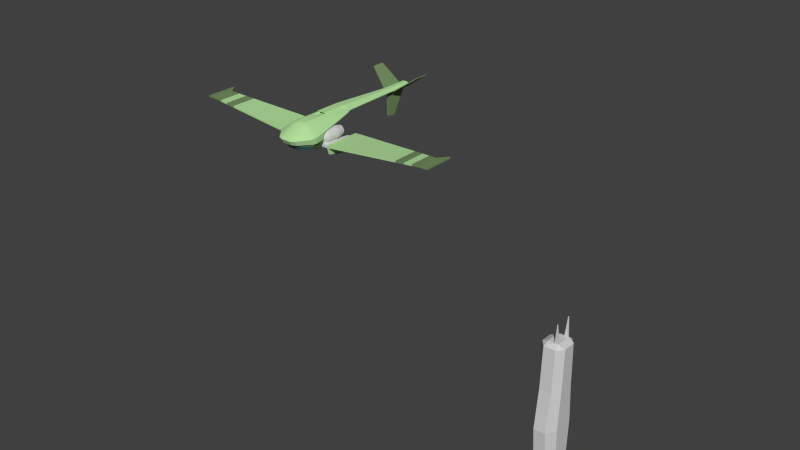 # Source: LevNavBots.blend  (saved by Blender 2.78.0; exported with 4.5.12 LTS)
import bpy
from mathutils import Matrix  # noqa: F401  (used for matrix-valued properties, if any)

bpy.ops.wm.read_factory_settings(use_empty=True)
scene = bpy.context.scene
scene.name = 'Scene'

# ---- collections
col_collection_1 = bpy.data.collections.new('Collection 1'); scene.collection.children.link(col_collection_1)

# ---- materials (node trees are filled in below, after node groups)
mat_paint = bpy.data.materials.new('Paint')
mat_paint.alpha_threshold = 0.0
mat_paint.use_transparent_shadow = False
mat_paint.diffuse_color = (0.461, 0.7613, 0.3452, 1.0)
mat_paint.roughness = 0.5
mat_paint2 = bpy.data.materials.new('Paint2')
mat_paint2.alpha_threshold = 0.0
mat_paint2.use_transparent_shadow = False
mat_paint2.diffuse_color = (0.1754, 0.2738, 0.1194, 1.0)
mat_paint2.roughness = 0.5
mat_plastic = bpy.data.materials.new('Plastic')
mat_plastic.alpha_threshold = 0.0
mat_plastic.use_transparent_shadow = False
mat_plastic.diffuse_color = (0.1574, 0.1574, 0.1574, 1.0)
mat_plastic.roughness = 0.5
mat_hull = bpy.data.materials.new('Hull')
mat_hull.alpha_threshold = 0.0
mat_hull.use_transparent_shadow = False
mat_hull.diffuse_color = (0.65, 0.65, 0.65, 1.0)
mat_hull.roughness = 0.5
mat_hull.line_color = (0.0, 0.0, 0.0, 1.0)
mat_window = bpy.data.materials.new('Window')
mat_window.alpha_threshold = 0.0
mat_window.use_transparent_shadow = False
mat_window.diffuse_color = (0.07751, 0.2019, 0.1751, 1.0)
mat_window.roughness = 0.5
mat_window.line_color = (0.0, 0.0, 0.0, 1.0)
mat_dark = bpy.data.materials.new('Dark')
mat_dark.alpha_threshold = 0.0
mat_dark.use_transparent_shadow = False
mat_dark.diffuse_color = (0.0, 0.0, 0.0, 1.0)
mat_dark.roughness = 0.5

# ---- node groups
ng_auto_smooth = bpy.data.node_groups.new('Auto Smooth', 'GeometryNodeTree')
_s = ng_auto_smooth.interface.new_socket(name='Geometry', in_out='OUTPUT', socket_type='NodeSocketGeometry')
_s = ng_auto_smooth.interface.new_socket(name='Geometry', in_out='INPUT', socket_type='NodeSocketGeometry')
_s = ng_auto_smooth.interface.new_socket(name='Angle', in_out='INPUT', socket_type='NodeSocketFloat')
_s.subtype = 'ANGLE'
_s.min_value = 0.0
_s.max_value = 3.142
ng_auto_smooth.is_modifier = True
_N = ng_auto_smooth.nodes; _L = ng_auto_smooth.links
n0 = _N.new('NodeGroupOutput'); n0.name = 'Group Output'; n0.location = (480, -100)
n1 = _N.new('NodeGroupInput'); n1.name = 'Group Input'; n1.location = (-420, -300)
n2 = _N.new('NodeGroupInput'); n2.name = 'Group Input.001'; n2.location = (-60, -100)
n3 = _N.new('GeometryNodeSetShadeSmooth'); n3.name = 'Set Shade Smooth'; n3.location = (120, -100)
n3.domain = 'EDGE'
n4 = _N.new('GeometryNodeSetShadeSmooth'); n4.name = 'Set Shade Smooth.001'; n4.location = (300, -100)
n5 = _N.new('GeometryNodeInputMeshEdgeAngle'); n5.name = 'Edge Angle'; n5.location = (-420, -220)
n6 = _N.new('GeometryNodeInputEdgeSmooth'); n6.name = 'Is Edge Smooth'; n6.location = (-60, -160)
n7 = _N.new('GeometryNodeInputShadeSmooth'); n7.name = 'Is Face Smooth'; n7.location = (-240, -340)
n8 = _N.new('FunctionNodeBooleanMath'); n8.name = 'Boolean Math'; n8.location = (-60, -220)
n9 = _N.new('FunctionNodeCompare'); n9.name = 'Compare'; n9.location = (-240, -180)
n9.operation = 'LESS_EQUAL'
_L.new(n5.outputs[0], n9.inputs[0])
_L.new(n4.outputs[0], n0.inputs[0])
_L.new(n1.outputs[1], n9.inputs[1])
_L.new(n9.outputs[0], n8.inputs[0])
_L.new(n7.outputs[0], n8.inputs[1])
_L.new(n2.outputs[0], n3.inputs[0])
_L.new(n6.outputs[0], n3.inputs[1])
_L.new(n3.outputs[0], n4.inputs[0])
_L.new(n8.outputs[0], n3.inputs[2])
n0.is_active_output = True

# ---- material node trees

# ---- world
world_world = bpy.data.worlds.new('World'); scene.world = world_world
world_world.color = (0.05088, 0.05088, 0.05088)
world_world.use_sun_shadow = False
world_world.sun_shadow_jitter_overblur = 0.0
world_world.cycles.sampling_method = 'NONE'
world_world.cycles.sample_map_resolution = 256
world_world.light_settings.distance = 2.0

# ---- meshes
me_cube = bpy.data.meshes.new('Cube')
me_cube.from_pydata([(0.0, -1.298, 0.08979), (0.406, -0.9872, 0.1012), (0.4247, -0.8291, 0.1012), (0.0, -0.7846, 0.3394), (0.2483, 0.1968, 0.2588), (0.0, 0.1968, 0.3704), (0.4741, -0.6479, -0.1031), (0.4741, 0.1684, -0.1031), (2.752, -0.6154, 0.1023), (2.752, -0.1289, 0.1023), (0.203, -1.248, 0.08979), (0.203, -0.9495, 0.2589), (0.1996, 0.1968, 0.2964), (0.0, 2.252, 0.295), (0.1115, 2.252, 0.2505), (0.02215, 1.717, 0.2102), (0.02215, 2.235, 0.2102), (0.01043, 1.925, -0.3463), (0.1244, 1.754, 0.2508), (0.1244, 2.252, 0.2508), (0.5904, 1.961, 0.5829), (0.5904, 2.252, 0.5829), (0.0, 0.1968, 0.2102), (0.4741, -0.1747, -0.3463), (0.0, -1.167, -0.04117), (0.3787, -0.9017, -0.04117), (0.1755, -1.135, -0.04117), (0.308, -0.853, -0.1578), (0.3578, -0.9306, -0.0602), (0.0, -1.167, -0.008891), (0.3787, -0.9017, -0.008891), (0.1755, -1.135, -0.008891), (0.1043, -1.167, -0.04117), (0.0, -1.058, -0.1583), (0.0, -1.235, -0.008891), (0.4023, -0.9369, -0.008891), (0.4146, -0.8291, -0.008891), (0.1989, -1.189, -0.008891), (0.3787, -0.6395, -0.04117), (0.3267, -0.6395, -0.1578), (0.3787, -0.6395, 0.008937), (0.1043, -1.167, -0.008891), (0.1015, -0.7846, 0.3394), (0.08797, 0.1968, 0.3704), (0.1015, -1.298, 0.08979), (0.04875, 2.252, 0.295), (0.1054, -1.235, -0.008891), (0.1405, 0.1968, 0.2443), (0.1948, -0.7917, -0.2212), (0.1405, 0.1968, 0.1615), (0.0, -0.7917, -0.2212), (0.0, 0.1968, 0.1615), (0.2359, -0.2726, -0.2353), (0.0, -0.2726, -0.2353), (0.2593, -0.2726, -0.1123), (0.0, -0.2726, -0.1123), (0.2359, -0.6308, -0.2353), (0.2922, -0.2726, -0.1683), (0.2922, -0.6308, -0.1683), (0.4747, 0.02564, -0.1123), (0.4742, -0.4906, -0.1123), (0.4747, 0.02564, -0.1683), (0.4747, -0.6308, -0.1123), (0.4747, -0.6308, -0.1683), (0.3501, -0.2726, -0.1123), (0.3501, -0.2726, -0.1683), (0.4177, 0.02564, -0.1683), (0.4177, 0.02564, -0.1123), (2.925, -0.6154, 0.1023), (2.925, 0.05992, 0.1023), (2.889, 0.05992, 0.1023), (2.889, -0.6154, 0.1023), (0.0, 1.925, -0.3463), (0.5728, 0.1684, -0.09415), (0.5728, -0.6479, -0.09415), (0.2922, -0.284, 0.15), (0.3385, -0.284, 0.1427), (0.3803, -0.284, 0.1214), (0.4135, -0.284, 0.08817), (0.4348, -0.284, 0.04635), (0.4422, -0.284, 6.549e-07), (0.4348, -0.284, -0.04635), (0.4135, -0.284, -0.08817), (0.2596, -0.284, 0.1002), (0.2302, -0.284, 0.08525), (0.2069, -0.284, 0.06194), (0.1919, -0.284, 0.03256), (0.1868, -0.284, 7.89e-07), (0.1919, -0.284, -0.03256), (0.2069, -0.284, -0.06194), (0.2302, -0.284, -0.08525), (0.2596, -0.284, -0.1002), (0.2922, -0.284, -0.1054), (0.3247, -0.284, -0.1002), (0.3541, -0.284, -0.08525), (0.3774, -0.284, -0.06194), (0.3924, -0.284, -0.03256), (0.3976, -0.284, 6.698e-07), (0.3924, -0.284, 0.03256), (0.3774, -0.284, 0.06194), (0.3541, -0.284, 0.08525), (0.3247, -0.284, 0.1002), (0.2922, -0.284, 0.1054), (0.2922, -0.4906, 0.15), (0.2922, -0.6308, 0.0835), (0.2922, -0.5459, 0.1411), (0.2922, -0.5943, 0.1167), (0.318, -0.6308, 0.07941), (0.3385, -0.4906, 0.1427), (0.3282, -0.5943, 0.111), (0.3358, -0.5459, 0.1342), (0.3412, -0.6308, 0.06755), (0.3803, -0.4906, 0.1214), (0.3608, -0.5943, 0.09445), (0.3751, -0.5459, 0.1141), (0.3597, -0.6308, 0.04908), (0.4135, -0.4906, 0.08817), (0.3866, -0.5943, 0.06862), (0.4063, -0.5459, 0.08293), (0.3716, -0.6308, 0.0258), (0.4348, -0.4906, 0.04635), (0.4032, -0.5943, 0.03608), (0.4264, -0.5459, 0.0436), (0.3757, -0.6308, 7.741e-07), (0.4422, -0.4906, 6.847e-07), (0.4089, -0.5943, 7.294e-07), (0.4333, -0.5459, 6.996e-07), (0.3716, -0.6308, -0.0258), (0.4348, -0.4906, -0.04635), (0.4032, -0.5943, -0.03608), (0.4264, -0.5459, -0.0436), (0.3597, -0.6308, -0.04908), (0.4135, -0.4906, -0.08817), (0.3866, -0.5943, -0.06862), (0.4063, -0.5459, -0.08293), (0.2616, -0.3053, 0.09421), (0.2922, -0.3053, 0.09906), (0.2339, -0.3053, 0.08014), (0.212, -0.3053, 0.05823), (0.198, -0.3053, 0.03061), (0.1931, -0.3053, 7.741e-07), (0.198, -0.3053, -0.03061), (0.212, -0.3053, -0.05823), (0.2339, -0.3053, -0.08014), (0.2616, -0.3053, -0.09421), (0.2922, -0.3053, -0.09906), (0.3228, -0.3053, -0.09421), (0.3504, -0.3053, -0.08014), (0.3723, -0.3053, -0.05823), (0.3864, -0.3053, -0.03061), (0.3912, -0.3053, 6.698e-07), (0.3864, -0.3053, 0.03061), (0.3723, -0.3053, 0.05823), (0.3504, -0.3053, 0.08014), (0.3228, -0.3053, 0.09421), (0.2659, -0.1382, 0.08075), (0.2922, -0.1382, 0.08491), (0.2423, -0.1382, 0.06869), (0.2235, -0.1382, 0.04991), (0.2114, -0.1382, 0.02624), (0.2073, -0.1382, 7.741e-07), (0.2114, -0.1382, -0.02624), (0.2235, -0.1382, -0.04991), (0.2423, -0.1382, -0.06869), (0.2659, -0.1382, -0.08075), (0.2922, -0.1382, -0.08491), (0.3184, -0.1382, -0.08075), (0.3421, -0.1382, -0.06869), (0.3609, -0.1382, -0.04991), (0.3729, -0.1382, -0.02624), (0.3771, -0.1382, 6.847e-07), (0.3729, -0.1382, 0.02624), (0.3609, -0.1382, 0.04991), (0.3421, -0.1382, 0.06869), (0.3184, -0.1382, 0.08075), (0.2684, -0.1382, 0.07326), (0.2922, -0.1382, 0.07703), (0.2469, -0.1382, 0.06232), (0.2298, -0.1382, 0.04528), (0.2189, -0.1382, 0.02381), (0.2151, -0.1382, 7.741e-07), (0.2189, -0.1382, -0.0238), (0.2298, -0.1382, -0.04528), (0.2469, -0.1382, -0.06232), (0.2684, -0.1382, -0.07326), (0.2922, -0.1382, -0.07703), (0.316, -0.1382, -0.07326), (0.3374, -0.1382, -0.06232), (0.3545, -0.1382, -0.04528), (0.3654, -0.1382, -0.0238), (0.3692, -0.1382, 6.847e-07), (0.3654, -0.1382, 0.02381), (0.3545, -0.1382, 0.04528), (0.3374, -0.1382, 0.06232), (0.316, -0.1382, 0.07326), (0.2742, -0.1621, 0.0554), (0.2922, -0.1621, 0.05825), (0.2579, -0.1621, 0.04713), (0.245, -0.1621, 0.03424), (0.2368, -0.1621, 0.018), (0.2339, -0.1621, 7.443e-07), (0.2368, -0.1621, -0.018), (0.245, -0.1621, -0.03424), (0.2579, -0.1621, -0.04713), (0.2742, -0.1621, -0.0554), (0.2922, -0.1621, -0.05825), (0.3102, -0.1621, -0.0554), (0.3264, -0.1621, -0.04713), (0.3393, -0.1621, -0.03424), (0.3476, -0.1621, -0.018), (0.3504, -0.1621, 6.847e-07), (0.3476, -0.1621, 0.018), (0.3393, -0.1621, 0.03424), (0.3264, -0.1621, 0.04713), (0.3102, -0.1621, 0.0554), (0.2742, -0.1773, 0.0554), (0.2922, -0.1773, 0.05825), (0.2579, -0.1773, 0.04713), (0.245, -0.1773, 0.03424), (0.2368, -0.1773, 0.018), (0.2339, -0.1773, 7.443e-07), (0.2368, -0.1773, -0.018), (0.245, -0.1773, -0.03424), (0.2579, -0.1773, -0.04713), (0.2742, -0.1773, -0.0554), (0.2922, -0.1773, -0.05825), (0.3102, -0.1773, -0.0554), (0.3264, -0.1773, -0.04713), (0.3393, -0.1773, -0.03424), (0.3476, -0.1773, -0.018), (0.3504, -0.1773, 6.847e-07), (0.3476, -0.1773, 0.018), (0.3393, -0.1773, 0.03424), (0.3264, -0.1773, 0.04713), (0.3102, -0.1773, 0.0554), (0.4135, -0.284, -0.1123), (0.0, -0.284, -0.1123), (0.3597, -0.6308, -0.1123), (0.4135, -0.4906, -0.1123), (0.3866, -0.5943, -0.1123), (0.4063, -0.5459, -0.1123), (0.1405, -0.284, -0.1123), (0.2922, -0.6308, -0.1123), (0.2389, -0.7917, -0.1683), (0.1405, -0.284, 0.15), (0.1405, -0.284, 7.89e-07), (0.0, -0.284, 7.89e-07), (0.4247, -0.8291, 0.1275), (0.406, -0.9872, 0.1126), (0.0, -0.6308, -0.2353), (0.11, -0.9355, -0.1917), (0.1304, -0.9355, -0.1683), (0.225, -0.7113, -0.2313), (0.2771, -0.7113, -0.1683), (0.0, -0.7113, -0.2313), (0.0, -0.9355, -0.1917), (0.0, -0.9355, -0.1683), (0.5757, 0.1684, -0.1425), (2.753, -0.1289, 0.07028), (2.753, -0.6154, 0.07028), (0.5757, -0.6479, -0.1425), (0.5197, -0.6479, -0.1598), (0.06355, 0.1968, 0.2102), (0.5197, -0.1747, -0.3463), (0.5197, 0.1684, -0.1598), (2.889, 0.05992, 0.07028), (2.925, 0.05992, 0.07028), (2.925, -0.6154, 0.07028), (2.889, -0.6154, 0.07028), (0.4741, 0.1684, -0.1598), (0.5197, 0.09337, -0.1598), (0.4741, 0.08637, -0.1598), (0.0, 1.717, 0.2102), (0.0, 2.235, 0.2102), (0.01194, 1.717, -0.3048), (0.01043, 1.892, -0.3463), (0.0, 1.717, -0.3048), (0.4741, -0.2428, -0.3463), (0.4741, -0.6071, -0.2917), (0.5197, -0.6071, -0.2917), (0.5197, -0.2428, -0.3463), (0.06355, 1.701, 0.2358), (0.06355, 2.252, 0.2102), (0.06355, 1.701, 0.2102), (0.0, 1.708, 0.2102), (0.4741, -0.6479, -0.1598), (0.1465, -1.035, -0.1683), (0.0, -1.052, -0.1683), (0.2922, -0.8657, -0.1683), (0.1015, -1.295, 0.09732), (0.203, -1.244, 0.09732), (0.0, -1.295, 0.09732), (0.1709, -1.133, -0.04509), (0.1046, -1.162, -0.04509), (0.0, -1.162, -0.04509), (0.3578, -0.9306, -0.04509), (0.1516, -1.041, -0.1583), (0.1004, -1.058, -0.1583), (0.2943, -0.8736, -0.1583), (0.1046, -1.162, -0.0602), (0.1709, -1.133, -0.0602), (0.0, -1.162, -0.0602), (0.1015, -0.9374, 0.2986), (0.0, -0.9374, 0.2986), (0.203, -0.7963, 0.2949), (0.4247, -0.9112, 0.1191), (0.4146, -0.8881, -0.008891), (0.4247, -0.9112, 0.1012), (0.203, -0.8761, 0.286), (0.1015, -0.8685, 0.3252), (0.0, -0.8685, 0.3252), (0.2374, -0.2682, -0.07532), (0.2634, -0.2682, 0.08855), (0.3807, -0.2682, 0.02877), (0.2634, -0.2682, -0.08855), (0.2374, -0.2682, 0.07533), (0.3675, -0.2682, 0.05473), (0.2922, -0.2682, -0.09311), (0.2168, -0.2682, 0.05473), (0.3469, -0.2682, 0.07533), (0.3209, -0.2682, -0.08855), (0.2036, -0.2682, 0.02877), (0.2922, -0.2682, 0.09311), (0.3209, -0.2682, 0.08855), (0.3469, -0.2682, -0.07532), (0.1991, -0.2682, 7.741e-07), (0.3675, -0.2682, -0.05473), (0.2168, -0.2682, -0.05473), (0.2036, -0.2682, -0.02877), (0.3853, -0.2682, 6.698e-07), (0.3807, -0.2682, -0.02877), (0.212, -0.2637, -0.05823), (0.212, -0.2727, -0.05823), (0.2339, -0.2727, -0.08014), (0.2339, -0.2637, -0.08014), (0.2922, -0.2637, 0.09906), (0.2922, -0.2727, 0.09906), (0.2616, -0.2727, 0.09421), (0.2616, -0.2637, 0.09421), (0.3912, -0.2637, 6.698e-07), (0.3912, -0.2727, 6.698e-07), (0.3864, -0.2727, 0.03061), (0.3864, -0.2637, 0.03061), (0.2616, -0.2727, -0.09421), (0.2616, -0.2637, -0.09421), (0.2339, -0.2727, 0.08014), (0.2339, -0.2637, 0.08014), (0.3723, -0.2727, 0.05823), (0.3723, -0.2637, 0.05823), (0.2922, -0.2727, -0.09906), (0.2922, -0.2637, -0.09906), (0.212, -0.2727, 0.05823), (0.212, -0.2637, 0.05823), (0.3504, -0.2727, 0.08014), (0.3504, -0.2637, 0.08014), (0.3228, -0.2727, -0.09421), (0.3228, -0.2637, -0.09421), (0.198, -0.2727, 0.03061), (0.198, -0.2637, 0.03061), (0.3228, -0.2727, 0.09421), (0.3228, -0.2637, 0.09421), (0.3504, -0.2727, -0.08014), (0.3504, -0.2637, -0.08014), (0.1931, -0.2727, 7.741e-07), (0.1931, -0.2637, 7.741e-07), (0.3723, -0.2727, -0.05823), (0.3723, -0.2637, -0.05823), (0.198, -0.2727, -0.03061), (0.198, -0.2637, -0.03061), (0.3864, -0.2727, -0.03061), (0.3864, -0.2637, -0.03061), (0.2761, -0.1773, 0.04934), (0.2922, -0.1773, 0.05188), (0.2617, -0.1773, 0.04197), (0.2502, -0.1773, 0.0305), (0.2428, -0.1773, 0.01603), (0.2403, -0.1773, 7.443e-07), (0.2428, -0.1773, -0.01603), (0.2502, -0.1773, -0.03049), (0.2617, -0.1773, -0.04197), (0.2761, -0.1773, -0.04934), (0.2922, -0.1773, -0.05188), (0.3082, -0.1773, -0.04934), (0.3227, -0.1773, -0.04197), (0.3341, -0.1773, -0.03049), (0.3415, -0.1773, -0.01603), (0.3441, -0.1773, 6.847e-07), (0.3415, -0.1773, 0.01603), (0.3341, -0.1773, 0.0305), (0.3227, -0.1773, 0.04197), (0.3082, -0.1773, 0.04934), (0.2922, -0.2035, 0.02756), (0.3007, -0.2035, 0.02621), (0.3184, -0.2035, 0.008516), (0.3197, -0.2035, 6.996e-07), (0.3145, -0.2035, -0.0162), (0.3084, -0.2035, -0.02229), (0.2837, -0.2035, -0.02621), (0.276, -0.2035, -0.02229), (0.266, -0.2035, -0.008514), (0.2646, -0.2035, 7.443e-07), (0.276, -0.2035, 0.02229), (0.2837, -0.2035, 0.02621), (0.3084, -0.2035, 0.02229), (0.3184, -0.2035, -0.008514), (0.3007, -0.2035, -0.02621), (0.2699, -0.2035, -0.0162), (0.266, -0.2035, 0.008516), (0.2699, -0.2035, 0.0162), (0.3145, -0.2035, 0.0162), (0.2922, -0.2035, -0.02755), (0.2922, -0.3053, 0.02756), (0.3007, -0.3053, 0.02621), (0.3184, -0.3053, 0.008516), (0.3197, -0.3053, 6.996e-07), (0.3145, -0.3053, -0.0162), (0.3084, -0.3053, -0.02229), (0.2837, -0.3053, -0.02621), (0.276, -0.3053, -0.02229), (0.266, -0.3053, -0.008514), (0.2646, -0.3053, 7.443e-07), (0.276, -0.3053, 0.02229), (0.2837, -0.3053, 0.02621), (0.3084, -0.3053, 0.02229), (0.3184, -0.3053, -0.008514), (0.3007, -0.3053, -0.02621), (0.2699, -0.3053, -0.0162), (0.266, -0.3053, 0.008516), (0.2699, -0.3053, 0.0162), (0.3145, -0.3053, 0.0162), (0.2922, -0.3053, -0.02755), (0.1931, -0.1717, 7.741e-07), (0.3504, -0.1717, -0.08014), (0.198, -0.1717, 0.03061), (0.3228, -0.1717, -0.09421), (0.3504, -0.1717, 0.08014), (0.212, -0.1717, 0.05823), (0.2922, -0.1717, -0.09906), (0.3723, -0.1717, 0.05823), (0.3864, -0.1717, -0.03061), (0.3912, -0.1717, 6.698e-07), (0.3864, -0.1717, 0.03061), (0.2339, -0.1717, 0.08014), (0.3228, -0.1717, 0.09421), (0.2922, -0.1717, 0.09906), (0.2616, -0.1717, 0.09421), (0.2616, -0.1717, -0.09421), (0.198, -0.1717, -0.03061), (0.212, -0.1717, -0.05823), (0.2339, -0.1717, -0.08014), (0.2922, -0.3673, 7.294e-07), (0.3723, -0.1717, -0.05823), (0.0, 1.701, 0.295), (0.1115, 1.701, 0.2505), (0.04875, 1.701, 0.295), (0.3958, -0.6395, 0.09073), (0.3893, -0.6395, 0.008937), (0.0, -0.5342, 0.3394), (0.3805, -0.5557, 0.1613), (0.206, -0.5376, 0.2949), (0.1045, -0.5342, 0.3394), (0.09793, -1.052, -0.1683), (0.0, -1.071, -0.1579), (0.1007, -1.071, -0.1579), (0.1529, -1.053, -0.1579), (0.2985, -0.8826, -0.1579), (0.364, -0.9321, -0.04117), (0.364, -0.9321, -0.008891), (0.2922, -0.2574, 0.15), (0.3385, -0.2574, 0.1427), (0.3803, -0.2574, 0.1214), (0.4135, -0.2574, 0.08817), (0.4348, -0.2574, 0.04635), (0.4422, -0.2574, 6.549e-07), (0.4348, -0.2574, -0.04635), (0.4135, -0.2574, -0.08817), (0.2921, -0.07044, 0.1056), (0.3249, -0.07044, 0.1004), (0.3544, -0.07044, 0.08537), (0.3779, -0.07044, 0.0619), (0.393, -0.07044, 0.03234), (0.3981, -0.07044, -0.0004378), (0.393, -0.07044, -0.03321), (0.3779, -0.07044, -0.06278), (0.2922, -0.2734, 0.15), (0.3385, -0.2734, 0.1427), (0.3803, -0.2734, 0.1214), (0.4135, -0.2734, 0.08817), (0.4348, -0.2734, 0.04635), (0.4422, -0.2734, 6.549e-07), (0.4348, -0.2734, -0.04635), (0.4135, -0.2734, -0.08817), (0.06355, 0.1968, 0.2443), (0.2922, -0.284, 0.1799), (0.1405, -0.284, 0.1799), (0.3699, -0.4939, 0.1693), (0.206, -0.4782, 0.2949), (0.1045, -0.4757, 0.3394), (0.3893, -0.6016, 0.1276), (0.3339, -0.284, 0.1929), (0.206, -0.284, 0.2949), (0.1045, -0.284, 0.3394), (0.08797, -0.2849, 0.3704), (0.3339, -0.284, 0.1799), (0.2483, 0.1968, 0.2443), (0.3792, -0.5504, 0.1496), (0.3699, -0.4939, 0.1576), (0.0, 0.3436, 0.3662), (0.1952, 0.3436, 0.2741), (0.08601, 0.3436, 0.3662), (0.1115, 2.252, 0.2358), (0.1115, 1.701, 0.2358), (0.1952, 0.3436, 0.2595), (0.5986, 1.961, 0.571), (0.0, 2.252, 0.2358), (0.06355, 0.3436, 0.2595), (0.0, 2.252, 0.2102), (0.06355, 2.252, 0.2358), (0.5986, 2.252, 0.571), (0.04557, 2.289, 0.285), (0.0, 2.289, 0.295), (0.08008, 2.289, 0.2605), (0.1115, 2.289, 0.2358), (0.0, 2.289, 0.2358), (0.1326, 2.252, 0.2314), (0.1326, 1.754, 0.2314), (0.1115, 1.754, 0.2505), (0.02215, 1.754, 0.2102), (0.04875, 1.754, 0.295), (0.0, 1.754, 0.295), (0.1115, 1.754, 0.2358), (0.06355, 1.754, 0.2102), (0.06355, 1.754, 0.2358), (0.06355, 2.252, 0.2216), (0.06355, 1.754, 0.2216), (0.2922, -0.6395, 0.09027), (0.2922, -0.6004, 0.1248), (0.2922, -0.5504, 0.1496), (0.2922, -0.4939, 0.1576), (0.3787, -0.8291, -0.008891), (0.3787, -0.8291, -0.04117), (0.3103, -0.8291, -0.1578), (0.2922, -0.6395, -0.04117), (0.2922, -0.6395, 0.008937), (0.2922, -0.853, -0.1578), (0.2922, -0.6395, -0.1578), (0.2922, -0.8291, -0.1578), (0.3619, -0.9248, -0.05889), (0.3029, -0.8737, -0.1579), (0.4034, -0.2847, -0.03639), (0.4092, -0.2847, -0.000219), (0.3691, -0.07301, 0.05554), (0.3827, -0.073, 0.02899), (0.3609, -0.2847, 0.09448), (0.3283, -0.2847, 0.1111), (0.3215, -0.07301, 0.09013), (0.3481, -0.07301, 0.07661), (0.4034, -0.2847, 0.03595), (0.3868, -0.2847, 0.06858), (0.3873, -0.073, -0.0004376), (0.3826, -0.07299, -0.02986), (0.2904, -0.2587, 0.1391), (0.2904, -0.07296, 0.09505), (0.4037, -0.2586, -0.08317), (0.3683, -0.07292, -0.05791), (0.4242, -0.2734, 0.04291), (0.4045, -0.2734, 0.08162), (0.3738, -0.2734, 0.1123), (0.3351, -0.2734, 0.1321), (0.4242, -0.2734, -0.04291), (0.431, -0.2734, 6.698e-07), (0.2904, -0.2734, 0.1391), (0.4037, -0.2734, -0.08317), (0.4139, -0.1639, 0.03935), (0.3957, -0.1639, 0.07504), (0.3674, -0.1639, 0.1034), (0.3317, -0.1639, 0.1215), (0.4139, -0.1639, -0.03978), (0.4202, -0.1639, -0.0002186), (0.2921, -0.1639, 0.1278), (0.3957, -0.1639, -0.07547), (0.3868, -0.1658, 0.06858), (0.4034, -0.1658, 0.03595), (0.3283, -0.1658, 0.1111), (0.3609, -0.1658, 0.09448), (0.4092, -0.1658, -0.000219), (0.4034, -0.1658, -0.03639), (0.2904, -0.1658, 0.1171), (0.386, -0.1658, -0.07054), (0.2904, -0.2847, 0.1171), (0.386, -0.2846, -0.07054), (0.4242, -0.2847, 0.04291), (0.4045, -0.2847, 0.08162), (0.3738, -0.2847, 0.1123), (0.3351, -0.2847, 0.1321), (0.4242, -0.2847, -0.04291), (0.431, -0.2847, 6.698e-07), (0.2904, -0.2847, 0.1391), (0.4037, -0.2847, -0.08317), (0.1015, 0.1968, 0.3394), (0.0, -0.2849, 0.3704), (0.0, -0.4757, 0.3394), (0.0654, -0.284, 0.3154), (0.05637, -0.4757, 0.3394), (0.08868, -0.284, 0.3394), (0.0, -0.284, 0.3154), (0.0, -0.2846, 0.3611), (0.07987, -0.2846, 0.3611), (0.08868, -0.2396, 0.3394), (0.0, -0.2396, 0.3394), (0.0, -0.2403, 0.3611), (0.0654, -0.2396, 0.3154), (0.0, -0.2396, 0.3154), (0.07987, -0.2403, 0.3611), (0.04875, 2.289, 0.295), (0.1115, 2.289, 0.2505), (0.0, 2.289, 0.285), (0.0, 2.259, 0.285), (0.0, 2.289, 0.2521), (0.0, 2.259, 0.2521), (0.04557, 2.259, 0.285), (0.08008, 2.259, 0.2605), (0.08008, 2.259, 0.2521), (0.08008, 2.289, 0.2521), (2.559, -0.6183, 0.0849), (2.559, -0.1026, 0.0849), (2.561, -0.1026, 0.05145), (2.561, -0.6183, 0.05145), (2.177, -0.624, 0.05043), (2.381, -0.621, 0.06889), (2.178, -0.624, 0.01413), (2.383, -0.621, 0.03412), (2.381, -0.07839, 0.06889), (2.177, -0.05045, 0.05043), (2.383, -0.07839, 0.03412), (2.178, -0.05045, 0.01413), (0.0, 1.925, -0.3663), (0.01043, 1.925, -0.3663), (0.4741, -0.1747, -0.3663), (0.5197, -0.1747, -0.3663), (0.01043, 1.892, -0.3663), (0.01194, 1.717, -0.3248), (0.0, 1.717, -0.3248), (0.0, 1.892, -0.3663), (0.5197, -0.2428, -0.3663), (0.5197, -0.6071, -0.3117), (0.4741, -0.6071, -0.3117), (0.4741, -0.2428, -0.3663)], [], [(290, 248, 11), (500, 499, 4, 12), (625, 624, 8, 9), (501, 500, 12, 599), (289, 290, 11, 302), (528, 526, 14, 45), (15, 272, 276, 274), (18, 20, 21, 19), (6, 285, 261), (464, 463, 297, 296), (465, 464, 296, 298), (24, 32, 41, 29), (466, 25, 30, 467), (44, 0, 34, 46), (11, 248, 305, 308), (1, 10, 37, 35), (307, 1, 35, 306), (539, 540, 38, 40), (540, 541, 39, 38), (10, 44, 46, 37), (41, 32, 26, 31), (529, 528, 45, 13), (291, 289, 302, 303), (53, 52, 56, 249), (47, 244, 245, 49), (55, 54, 57, 52, 53), (235, 64, 54, 55, 236, 241), (242, 58, 63, 62, 237), (57, 58, 56, 52), (235, 59, 67, 64), (58, 57, 65, 66, 61, 63), (57, 54, 64, 65), (65, 64, 67, 66), (66, 67, 59, 61), (70, 71, 68, 69), (9, 8, 71, 70), (7, 6, 74, 73), (79, 80, 97, 98), (78, 79, 98, 99), (77, 78, 99, 100), (76, 77, 100, 101), (75, 76, 101, 102), (81, 82, 95, 96), (99, 98, 151, 152), (76, 108, 112, 77), (77, 112, 116, 78), (78, 116, 120, 79), (79, 120, 124, 80), (81, 128, 132, 82), (108, 103, 105, 110), (110, 105, 106, 109), (109, 106, 104, 107), (112, 108, 110, 114), (114, 110, 109, 113), (113, 109, 107, 111), (116, 112, 114, 118), (118, 114, 113, 117), (117, 113, 111, 115), (120, 116, 118, 122), (122, 118, 117, 121), (121, 117, 115, 119), (124, 120, 122, 126), (126, 122, 121, 125), (125, 121, 119, 123), (132, 128, 130, 134), (134, 130, 129, 133), (133, 129, 127, 131), (75, 103, 108, 76), (142, 141, 367, 332), (88, 87, 140, 141), (84, 83, 135, 137), (92, 91, 144, 145), (96, 95, 148, 149), (85, 84, 137, 138), (100, 99, 152, 153), (89, 88, 141, 142), (93, 92, 145, 146), (97, 96, 149, 150), (86, 85, 138, 139), (101, 100, 153, 154), (90, 89, 142, 143), (94, 93, 146, 147), (98, 97, 150, 151), (87, 86, 139, 140), (102, 101, 154, 136), (91, 90, 143, 144), (95, 94, 147, 148), (83, 102, 136, 135), (160, 159, 179, 180), (136, 154, 359, 336), (150, 149, 369, 340), (144, 143, 333, 343), (137, 135, 337, 345), (152, 151, 341, 347), (145, 144, 343, 349), (138, 137, 345, 351), (153, 152, 347, 353), (146, 145, 349, 355), (139, 138, 351, 357), (154, 153, 353, 359), (147, 146, 355, 361), (140, 139, 357, 363), (135, 136, 336, 337), (148, 147, 361, 365), (141, 140, 363, 367), (149, 148, 365, 369), (143, 142, 332, 333), (151, 150, 340, 341), (177, 175, 195, 197), (156, 174, 194, 176), (168, 167, 187, 188), (161, 160, 180, 181), (169, 168, 188, 189), (162, 161, 181, 182), (170, 169, 189, 190), (163, 162, 182, 183), (155, 156, 176, 175), (171, 170, 190, 191), (164, 163, 183, 184), (157, 155, 175, 177), (172, 171, 191, 192), (165, 164, 184, 185), (158, 157, 177, 178), (173, 172, 192, 193), (166, 165, 185, 186), (159, 158, 178, 179), (174, 173, 193, 194), (167, 166, 186, 187), (209, 208, 228, 229), (192, 191, 211, 212), (185, 184, 204, 205), (178, 177, 197, 198), (193, 192, 212, 213), (186, 185, 205, 206), (179, 178, 198, 199), (194, 193, 213, 214), (187, 186, 206, 207), (180, 179, 199, 200), (176, 194, 214, 196), (188, 187, 207, 208), (181, 180, 200, 201), (189, 188, 208, 209), (182, 181, 201, 202), (190, 189, 209, 210), (183, 182, 202, 203), (175, 176, 196, 195), (191, 190, 210, 211), (184, 183, 203, 204), (224, 223, 379, 380), (202, 201, 221, 222), (210, 209, 229, 230), (203, 202, 222, 223), (195, 196, 216, 215), (211, 210, 230, 231), (204, 203, 223, 224), (197, 195, 215, 217), (212, 211, 231, 232), (205, 204, 224, 225), (198, 197, 217, 218), (213, 212, 232, 233), (206, 205, 225, 226), (199, 198, 218, 219), (214, 213, 233, 234), (207, 206, 226, 227), (200, 199, 219, 220), (196, 214, 234, 216), (208, 207, 227, 228), (201, 200, 220, 221), (125, 123, 127, 129), (126, 125, 129, 130), (124, 126, 130, 128), (80, 124, 128, 81), (97, 80, 81, 96), (241, 245, 87, 88, 89, 90, 91, 92, 93, 94, 95, 82, 235), (246, 245, 241, 236), (82, 132, 238, 235), (132, 134, 240, 238), (104, 242, 237, 131, 127, 123, 119, 115, 111, 107), (134, 133, 239, 240), (133, 131, 237, 239), (102, 83, 84, 85, 86, 87, 245, 244, 75), (253, 243, 48, 252), (49, 245, 246, 51), (235, 238, 240, 239, 237, 62, 60, 59), (305, 307, 2, 247), (50, 48, 250, 255), (254, 252, 48, 50), (48, 243, 251, 250), (249, 56, 252, 254), (58, 253, 252, 56), (250, 251, 256, 255), (626, 258, 259, 627), (49, 51, 22, 262), (265, 266, 267, 268), (258, 265, 268, 259), (270, 257, 260, 261), (69, 68, 267, 266), (71, 8, 259, 268), (74, 260, 630, 628), (6, 7, 271, 23, 277, 278, 285), (9, 70, 265, 258), (261, 279, 280, 263, 270), (68, 71, 268, 267), (625, 9, 258, 626), (23, 271, 270, 263), (70, 69, 266, 265), (74, 6, 261, 260), (7, 73, 257, 264), (264, 269, 7), (271, 269, 264, 270), (270, 264, 257), (271, 7, 269), (277, 23, 638, 647), (16, 17, 72, 273), (17, 275, 640, 637), (16, 527, 15, 274, 275, 17), (280, 279, 645, 644), (274, 276, 642, 641), (515, 512, 504, 47), (262, 22, 284, 283), (261, 285, 278, 279), (256, 251, 461, 287), (253, 58, 288), (253, 288, 286, 251, 243), (44, 289, 291, 0), (290, 289, 44, 10), (10, 1, 248, 290), (463, 299, 301, 462), (299, 300, 292, 293), (300, 28, 295, 292), (299, 293, 294, 301), (309, 302, 11, 308), (310, 309, 42, 3), (303, 302, 309, 310), (308, 305, 247, 304), (42, 309, 308, 304), (248, 1, 307, 305), (2, 307, 306, 36), (440, 439, 169, 170), (448, 447, 161, 162), (331, 334, 311, 327), (439, 451, 168, 169), (447, 431, 160, 161), (444, 443, 174, 156), (451, 432, 167, 168), (431, 433, 159, 160), (432, 434, 166, 167), (443, 435, 173, 174), (433, 436, 158, 159), (434, 437, 165, 166), (435, 438, 172, 173), (436, 442, 157, 158), (437, 446, 164, 165), (441, 440, 170, 171), (445, 444, 156, 155), (438, 441, 171, 172), (442, 445, 155, 157), (446, 449, 163, 164), (330, 329, 340, 369), (328, 327, 332, 367), (326, 330, 369, 365), (325, 328, 367, 363), (324, 326, 365, 361), (323, 322, 336, 359), (321, 325, 363, 357), (320, 324, 361, 355), (319, 323, 359, 353), (318, 321, 357, 351), (317, 320, 355, 349), (316, 319, 353, 347), (315, 318, 351, 345), (314, 317, 349, 343), (313, 316, 347, 341), (312, 315, 345, 337), (311, 314, 343, 333), (329, 313, 341, 340), (322, 312, 337, 336), (327, 311, 333, 332), (449, 448, 162, 163), (335, 338, 312, 322), (339, 342, 313, 329), (334, 344, 314, 311), (338, 346, 315, 312), (342, 348, 316, 313), (344, 350, 317, 314), (346, 352, 318, 315), (348, 354, 319, 316), (350, 356, 320, 317), (352, 358, 321, 318), (354, 360, 323, 319), (356, 362, 324, 320), (358, 364, 325, 321), (360, 335, 322, 323), (362, 366, 326, 324), (364, 368, 328, 325), (366, 370, 330, 326), (368, 331, 327, 328), (370, 339, 329, 330), (381, 380, 397, 410), (217, 215, 371, 373), (232, 231, 387, 388), (225, 224, 380, 381), (218, 217, 373, 374), (233, 232, 388, 389), (226, 225, 381, 382), (219, 218, 374, 375), (234, 233, 389, 390), (227, 226, 382, 383), (220, 219, 375, 376), (216, 234, 390, 372), (228, 227, 383, 384), (221, 220, 376, 377), (229, 228, 384, 385), (222, 221, 377, 378), (230, 229, 385, 386), (223, 222, 378, 379), (215, 216, 372, 371), (231, 230, 386, 387), (402, 391, 411, 422), (386, 385, 404, 394), (373, 371, 402, 401), (388, 387, 393, 409), (383, 382, 405, 396), (382, 381, 410, 405), (379, 378, 406, 398), (372, 390, 392, 391), (376, 375, 407, 400), (387, 386, 394, 393), (371, 372, 391, 402), (375, 374, 408, 407), (378, 377, 399, 406), (384, 383, 396, 395), (389, 388, 409, 403), (385, 384, 395, 404), (380, 379, 398, 397), (374, 373, 401, 408), (390, 389, 403, 392), (377, 376, 400, 399), (416, 425, 450), (399, 400, 420, 419), (409, 393, 413, 429), (407, 408, 428, 427), (401, 402, 422, 421), (403, 409, 429, 423), (392, 403, 423, 412), (405, 410, 430, 425), (394, 404, 424, 414), (391, 392, 412, 411), (406, 399, 419, 426), (396, 405, 425, 416), (393, 394, 414, 413), (404, 395, 415, 424), (398, 406, 426, 418), (395, 396, 416, 415), (408, 401, 421, 428), (400, 407, 427, 420), (397, 398, 418, 417), (410, 397, 417, 430), (370, 366, 451, 439), (413, 414, 450), (424, 415, 450), (418, 426, 450), (415, 416, 450), (428, 421, 450), (420, 427, 450), (417, 418, 450), (430, 417, 450), (422, 411, 450), (419, 420, 450), (429, 413, 450), (427, 428, 450), (421, 422, 450), (423, 429, 450), (412, 423, 450), (425, 430, 450), (414, 424, 450), (411, 412, 450), (426, 419, 450), (368, 364, 431, 447), (335, 360, 443, 444), (366, 362, 432, 451), (364, 358, 433, 431), (362, 356, 434, 432), (360, 354, 435, 443), (358, 352, 436, 433), (356, 350, 437, 434), (354, 348, 438, 435), (352, 346, 442, 436), (350, 344, 446, 437), (342, 339, 440, 441), (338, 335, 444, 445), (348, 342, 441, 438), (346, 338, 445, 442), (344, 334, 449, 446), (334, 331, 448, 449), (331, 368, 447, 448), (339, 370, 439, 440), (507, 509, 454, 452), (509, 508, 453, 454), (2, 36, 456, 455), (3, 42, 460, 457), (42, 304, 459, 460), (304, 247, 458, 459), (247, 498, 458), (461, 251, 286), (33, 287, 461, 297), (297, 461, 286, 296), (298, 296, 286, 288), (297, 463, 462, 33), (28, 300, 464, 465), (300, 299, 463, 464), (26, 466, 467, 31), (24, 294, 293, 32), (26, 32, 293, 292), (295, 466, 26, 292), (573, 480, 479, 574), (575, 478, 477, 576), (577, 482, 481, 578), (578, 481, 480, 573), (574, 479, 478, 575), (576, 477, 476, 579), (580, 483, 482, 577), (472, 471, 487, 488), (470, 469, 485, 486), (474, 473, 489, 490), (473, 472, 488, 489), (471, 470, 486, 487), (469, 468, 484, 485), (475, 474, 490, 491), (49, 262, 47), (75, 244, 494, 493), (244, 47, 494), (460, 459, 496, 497), (459, 458, 495, 496), (498, 247, 2, 455), (497, 496, 500, 501), (496, 495, 499, 500), (4, 499, 503, 504), (504, 503, 493, 494, 47), (495, 458, 505, 506), (458, 498, 505), (495, 506, 503, 499), (43, 508, 509), (5, 43, 509, 507), (12, 4, 508), (453, 508, 512, 511), (526, 453, 511, 530), (504, 512, 508, 4), (45, 14, 615, 614), (13, 45, 614, 520), (15, 283, 284, 272), (47, 262, 492), (16, 273, 516, 282), (512, 515, 281, 511), (281, 515, 492, 262, 283), (527, 531, 283, 15), (510, 524, 533, 517), (14, 510, 522, 615), (530, 511, 281, 532), (524, 525, 534, 533), (517, 514, 523, 522, 510), (616, 519, 620, 617), (21, 20, 513, 518), (525, 524, 518, 513), (20, 18, 525, 513), (19, 21, 518, 524), (14, 526, 18, 19), (532, 534, 525, 530), (526, 530, 525, 18), (16, 282, 531, 527), (19, 524, 510, 14), (452, 454, 528, 529), (454, 453, 526, 528), (516, 514, 517, 533, 282), (283, 531, 534, 532, 281), (282, 533, 534, 531), (505, 498, 536, 537), (506, 505, 537, 538), (498, 455, 535, 536), (503, 506, 538, 493), (103, 75, 493, 538), (103, 538, 537, 105), (105, 537, 536, 106), (106, 536, 535, 104), (25, 27, 541, 540), (30, 25, 540, 539), (467, 30, 539, 36, 306, 35), (35, 37, 31, 467), (31, 37, 46, 41), (41, 46, 34, 29), (36, 539, 40, 456), (40, 38, 542, 543), (541, 27, 544, 546), (39, 541, 546, 545), (58, 545, 546, 544, 288), (288, 544, 298), (39, 545, 542, 38), (456, 40, 543, 535, 455), (242, 104, 535, 543, 542, 545, 58), (27, 25, 547, 548), (27, 548, 298, 544), (28, 465, 298, 295), (25, 466, 547), (466, 295, 547), (548, 547, 295, 298), (47, 492, 515), (582, 581, 551, 552), (584, 583, 555, 556), (586, 585, 559, 560), (585, 582, 552, 559), (581, 584, 556, 551), (583, 587, 562, 555), (588, 586, 560, 564), (586, 588, 590, 549), (584, 581, 558, 553), (585, 586, 549, 550), (581, 582, 557, 558), (587, 583, 554, 589), (582, 585, 550, 557), (583, 584, 553, 554), (476, 477, 555, 562), (485, 484, 571, 568), (477, 478, 556, 555), (486, 485, 568, 567), (478, 479, 551, 556), (487, 486, 567, 566), (479, 480, 552, 551), (488, 487, 566, 565), (480, 481, 559, 552), (489, 488, 565, 570), (482, 483, 564, 560), (491, 490, 569, 572), (579, 476, 562, 587), (484, 468, 561, 571), (481, 482, 560, 559), (490, 489, 570, 569), (580, 475, 563, 588), (475, 491, 572, 563), (483, 580, 588, 564), (468, 579, 587, 561), (572, 569, 595, 598), (569, 570, 596, 595), (570, 565, 591, 596), (568, 571, 597, 594), (567, 568, 594, 593), (566, 567, 593, 592), (565, 566, 592, 591), (475, 580, 577, 474), (469, 576, 579, 468), (471, 574, 575, 470), (473, 578, 573, 472), (474, 577, 578, 473), (470, 575, 576, 469), (472, 573, 574, 471), (589, 597, 571, 561, 587), (563, 572, 598, 590, 588), (508, 599, 12), (508, 43, 599), (43, 5, 600, 502), (599, 43, 502, 501), (497, 501, 604, 603), (460, 497, 603, 601, 457), (600, 606, 607, 502), (603, 604, 602), (603, 602, 605, 601), (602, 604, 608, 611), (609, 612, 611, 608), (607, 606, 610, 613), (502, 607, 604, 501), (608, 613, 610, 609), (605, 602, 611, 612), (604, 607, 613, 608), (519, 616, 520, 614), (521, 519, 614, 615), (620, 621, 622, 619, 617), (521, 623, 622, 621), (519, 521, 621, 620), (618, 623, 521, 615, 522, 523), (622, 623, 618, 619), (632, 625, 626, 634), (8, 624, 627, 259), (634, 626, 627, 631), (632, 629, 624, 625), (624, 629, 631, 627), (629, 628, 630, 631), (73, 74, 628, 633), (257, 635, 630, 260), (633, 628, 629, 632), (73, 633, 635, 257), (635, 634, 631, 630), (633, 632, 634, 635), (637, 640, 643, 636), (641, 642, 643, 640), (645, 646, 647, 644), (647, 638, 639, 644), (279, 278, 646, 645), (263, 280, 644, 639), (278, 277, 647, 646), (275, 274, 641, 640), (72, 17, 637, 636), (23, 263, 639, 638)])
me_cube.polygons.foreach_set('use_smooth', [1, 1, 1, 1, 1, 1, 1, 1, 1, 0, 0, 1, 1, 1, 1, 1, 1, 1, 1, 1, 1, 1, 1, 1, 1, 1, 1, 1, 1, 1, 1, 1, 1, 1, 1, 1, 1, 1, 1, 1, 1, 1, 1, 1, 1, 1, 1, 1, 1, 1, 1, 1, 1, 1, 1, 1, 1, 1, 1, 1, 1, 1, 1, 1, 1, 1, 1, 1, 1, 1, 1, 1, 1, 1, 1, 1, 1, 1, 1, 1, 1, 1, 1, 1, 1, 1, 1, 1, 1, 1, 1, 1, 1, 1, 1, 1, 1, 1, 1, 1, 1, 1, 1, 1, 1, 1, 1, 1, 1, 1, 1, 1, 1, 1, 1, 1, 1, 1, 1, 1, 1, 1, 1, 1, 1, 1, 1, 1, 1, 1, 1, 1, 1, 1, 1, 1, 1, 1, 1, 1, 1, 1, 1, 1, 1, 1, 1, 1, 1, 1, 1, 1, 1, 1, 1, 1, 1, 1, 1, 1, 1, 1, 1, 1, 1, 1, 1, 1, 1, 1, 1, 1, 1, 1, 1, 1, 1, 1, 1, 1, 1, 1, 1, 1, 1, 1, 1, 1, 1, 1, 1, 1, 1, 1, 1, 1, 1, 1, 1, 1, 1, 1, 1, 1, 1, 1, 1, 1, 1, 1, 1, 1, 1, 1, 1, 1, 1, 1, 1, 1, 1, 1, 1, 1, 1, 1, 1, 0, 0, 0, 0, 1, 1, 1, 1, 1, 1, 1, 1, 1, 1, 1, 1, 1, 1, 1, 1, 1, 1, 1, 1, 1, 1, 1, 1, 1, 1, 1, 1, 1, 1, 1, 1, 1, 1, 1, 1, 1, 1, 1, 1, 1, 1, 1, 1, 1, 1, 1, 1, 1, 1, 1, 1, 1, 1, 1, 1, 1, 1, 1, 1, 1, 1, 1, 1, 1, 1, 1, 1, 1, 1, 1, 1, 1, 1, 1, 1, 1, 1, 1, 1, 1, 1, 1, 1, 1, 1, 1, 1, 1, 1, 1, 1, 1, 1, 1, 1, 1, 1, 1, 1, 1, 1, 1, 1, 1, 1, 1, 1, 1, 1, 1, 1, 1, 1, 1, 1, 1, 1, 1, 1, 1, 1, 1, 1, 1, 1, 1, 1, 1, 1, 1, 1, 1, 1, 1, 1, 1, 1, 1, 1, 1, 1, 1, 1, 1, 1, 1, 1, 1, 1, 1, 1, 1, 1, 1, 1, 1, 1, 1, 1, 1, 1, 1, 1, 1, 1, 1, 1, 1, 1, 1, 1, 1, 1, 0, 0, 0, 0, 0, 0, 1, 1, 1, 0, 1, 1, 1, 1, 1, 1, 1, 1, 1, 1, 1, 1, 1, 1, 1, 1, 1, 1, 1, 1, 1, 1, 1, 1, 1, 1, 1, 1, 1, 1, 1, 1, 1, 1, 1, 1, 1, 1, 1, 1, 1, 1, 1, 1, 1, 1, 1, 1, 1, 1, 1, 1, 1, 1, 1, 1, 1, 1, 1, 1, 1, 1, 1, 1, 1, 1, 1, 1, 1, 1, 1, 1, 1, 1, 1, 1, 1, 1, 1, 1, 0, 1, 1, 1, 1, 1, 0, 1, 0, 1, 1, 1, 1, 1, 1, 1, 1, 1, 1, 1, 1, 1, 1, 1, 1, 1, 1, 1, 1, 1, 1, 1, 1, 1, 1, 1, 1, 1, 1, 1, 1, 1, 1, 1, 1, 1, 1, 1, 1, 1, 1, 1, 1, 1, 1, 1, 1, 1, 1, 1, 1, 1, 1, 1, 1, 1, 1, 1, 1, 1, 1, 1, 1, 1, 1, 1, 1, 1, 1, 1, 1, 1, 1, 1, 1, 1, 1, 1, 1, 1, 1, 1, 1, 1, 1, 1, 1, 1, 1, 1, 1, 1, 1, 1, 1, 1])
me_cube.polygons.foreach_set('material_index', [0, 0, 1, 0, 0, 0, 1, 1, 0, 4, 4, 1, 1, 0, 0, 0, 0, 1, 1, 0, 1, 0, 0, 3, 3, 3, 0, 3, 3, 3, 3, 3, 3, 3, 1, 1, 0, 3, 3, 3, 3, 3, 3, 0, 3, 3, 3, 3, 3, 3, 3, 3, 3, 3, 3, 3, 3, 3, 3, 3, 3, 3, 3, 3, 3, 3, 3, 3, 3, 0, 0, 0, 0, 0, 0, 0, 0, 0, 0, 0, 0, 0, 0, 0, 0, 0, 0, 0, 3, 3, 3, 3, 3, 3, 3, 3, 3, 3, 3, 3, 3, 3, 3, 3, 3, 3, 3, 3, 3, 3, 3, 3, 3, 3, 3, 3, 3, 3, 3, 3, 3, 3, 3, 3, 3, 3, 3, 3, 3, 3, 3, 3, 3, 3, 3, 3, 3, 3, 3, 3, 3, 3, 3, 3, 3, 3, 3, 3, 3, 3, 3, 3, 3, 3, 3, 3, 3, 3, 3, 3, 3, 3, 3, 3, 3, 3, 3, 3, 3, 3, 3, 3, 3, 3, 3, 3, 3, 3, 3, 3, 3, 3, 3, 3, 0, 3, 3, 3, 3, 3, 3, 1, 3, 1, 1, 0, 1, 1, 0, 0, 1, 0, 1, 1, 0, 1, 0, 0, 0, 0, 0, 0, 2, 1, 2, 1, 2, 2, 0, 1, 0, 3, 3, 3, 0, 0, 0, 4, 4, 4, 4, 0, 0, 0, 0, 0, 0, 0, 3, 3, 3, 3, 3, 3, 3, 3, 3, 3, 3, 3, 3, 3, 3, 3, 3, 3, 3, 3, 3, 3, 3, 3, 3, 3, 3, 3, 3, 3, 3, 3, 3, 3, 3, 3, 3, 3, 3, 3, 3, 3, 3, 3, 3, 3, 3, 3, 3, 3, 3, 3, 3, 3, 3, 3, 3, 3, 3, 3, 3, 3, 3, 3, 3, 3, 3, 3, 3, 3, 3, 3, 3, 3, 3, 3, 3, 3, 3, 3, 3, 3, 3, 3, 3, 3, 3, 3, 3, 3, 3, 3, 3, 3, 3, 3, 3, 3, 3, 3, 3, 3, 3, 3, 3, 3, 3, 3, 3, 3, 3, 3, 3, 3, 3, 3, 3, 3, 3, 3, 3, 3, 3, 3, 3, 3, 3, 3, 3, 3, 3, 3, 3, 3, 3, 3, 3, 3, 3, 3, 3, 3, 3, 3, 3, 3, 3, 3, 3, 3, 3, 3, 3, 3, 3, 3, 3, 3, 3, 0, 0, 0, 0, 0, 0, 0, 3, 3, 3, 3, 4, 4, 4, 1, 1, 1, 1, 3, 3, 3, 3, 3, 3, 3, 3, 3, 3, 3, 3, 3, 3, 3, 3, 3, 0, 0, 0, 0, 0, 0, 0, 0, 0, 0, 0, 0, 0, 0, 0, 0, 0, 0, 1, 3, 1, 0, 1, 1, 1, 0, 0, 1, 0, 0, 1, 1, 1, 1, 1, 1, 1, 1, 1, 0, 0, 1, 1, 1, 0, 0, 0, 0, 3, 3, 3, 3, 1, 1, 0, 0, 0, 0, 0, 1, 1, 1, 3, 3, 1, 0, 3, 1, 1, 4, 1, 1, 1, 0, 3, 3, 3, 3, 3, 3, 3, 3, 3, 3, 3, 3, 3, 3, 3, 3, 3, 3, 3, 3, 3, 3, 3, 3, 3, 3, 3, 3, 3, 3, 3, 3, 3, 3, 3, 3, 3, 3, 3, 3, 3, 3, 3, 3, 3, 3, 3, 3, 3, 3, 0, 0, 0, 0, 0, 0, 0, 0, 0, 0, 5, 0, 0, 5, 0, 0, 0, 0, 5, 0, 0, 0, 0, 0, 1, 0, 0, 0, 1, 0, 0, 1, 0, 1, 1, 2, 2, 2, 2, 2, 2, 2, 2, 2, 2])
_uv = me_cube.uv_layers.new(name='UVMap')
_uv.uv.foreach_set('vector', [0.6641, 0.02365, 0.7125, 0.08768, 0.6544, 0.105, 0.6821, 0.2494, 0.7213, 0.2423, 0.7189, 0.3478, 0.7042, 0.3504, 0.2888, 0.518, 0.415, 0.518, 0.4143, 0.5652, 0.2953, 0.5652, 0.6544, 0.5191, 0.6294, 0.519, 0.631, 0.4011, 0.6551, 0.4013, 0.6425, 0.00897, 0.6641, 0.02365, 0.6544, 0.105, 0.63, 0.1082, 0.8056, 0.1246, 0.7871, 0.1229, 0.7886, 0.01544, 0.8071, 0.01714, 0.9385, 0.4933, 0.9439, 0.4933, 0.9439, 0.6195, 0.941, 0.6195, 0.6116, 0.8186, 0.4985, 0.7688, 0.4985, 0.6977, 0.6116, 0.6966, 0.5584, 0.6103, 0.5445, 0.6116, 0.5435, 0.6005, 0.5942, 0.8674, 0.5972, 0.8542, 0.6, 0.8558, 0.597, 0.8687, 0.6106, 0.9198, 0.5942, 0.8674, 0.597, 0.8687, 0.613, 0.9201, 0.9687, 0.3605, 0.9687, 0.3861, 0.9608, 0.3861, 0.9608, 0.3605, 0.1555, 0.8019, 0.1555, 0.8092, 0.1476, 0.8093, 0.1476, 0.8019, 0.3774, 0.9423, 0.3526, 0.9423, 0.3528, 0.9178, 0.3786, 0.9178, 0.6544, 0.105, 0.7125, 0.08768, 0.7188, 0.1052, 0.654, 0.1236, 0.09671, 0.8812, 0.09351, 0.8011, 0.1196, 0.8107, 0.1242, 0.8895, 0.586, 0.02577, 0.5843, 0.007356, 0.6123, 0.01713, 0.6134, 0.02895, 0.1478, 0.8271, 0.1557, 0.827, 0.1561, 0.8735, 0.1439, 0.8736, 0.1557, 0.827, 0.1843, 0.8272, 0.1848, 0.8736, 0.1561, 0.8735, 0.09351, 0.8011, 0.09851, 0.7746, 0.1242, 0.7863, 0.1196, 0.8107, 0.9608, 0.3861, 0.9687, 0.3861, 0.9687, 0.4037, 0.9608, 0.4037, 0.7575, 0.1385, 0.7456, 0.1386, 0.7456, 0.01653, 0.7575, 0.01653, 0.6793, 0.7662, 0.6545, 0.7662, 0.655, 0.6792, 0.6798, 0.6792, 0.2015, 0.7872, 0.1439, 0.7871, 0.1439, 0.6993, 0.2015, 0.6993, 0.3962, 0.7784, 0.389, 0.8982, 0.3526, 0.9031, 0.3761, 0.7811, 0.8805, 0.6387, 0.8805, 0.5751, 0.8942, 0.5671, 0.9106, 0.5809, 0.9106, 0.6387, 0.323, 0.7074, 0.3074, 0.7101, 0.2852, 0.7101, 0.2218, 0.7101, 0.2218, 0.7074, 0.2562, 0.7074, 0.4985, 0.847, 0.4985, 0.8333, 0.5431, 0.8333, 0.5431, 0.847, 0.515, 0.847, 0.8153, 0.9224, 0.8153, 0.8509, 0.8366, 0.8498, 0.8366, 0.9213, 0.323, 0.7074, 0.3379, 0.7833, 0.324, 0.7833, 0.3074, 0.7101, 0.8816, 0.3458, 0.8816, 0.258, 0.8958, 0.258, 0.9123, 0.1848, 0.9263, 0.1849, 0.9263, 0.3458, 0.8942, 0.5671, 0.8805, 0.5751, 0.8805, 0.5529, 0.8942, 0.5529, 0.8513, 0.8498, 0.865, 0.8498, 0.865, 0.9232, 0.8513, 0.9232, 0.287, 0.9626, 0.3007, 0.9626, 0.3007, 0.9765, 0.287, 0.9765, 0.2491, 0.5988, 0.4143, 0.5988, 0.4143, 0.6076, 0.2491, 0.6076, 0.2953, 0.5652, 0.4143, 0.5652, 0.4143, 0.5988, 0.2491, 0.5988, 0.2218, 0.007356, 0.4215, 0.007356, 0.4215, 0.03155, 0.2218, 0.03155, 0.04616, 0.8812, 0.03482, 0.883, 0.03482, 0.8721, 0.04278, 0.8708, 0.05639, 0.876, 0.04616, 0.8812, 0.04278, 0.8708, 0.04997, 0.8671, 0.06451, 0.8678, 0.05639, 0.876, 0.04997, 0.8671, 0.05568, 0.8614, 0.06972, 0.8576, 0.06451, 0.8678, 0.05568, 0.8614, 0.05934, 0.8542, 0.07152, 0.8462, 0.06972, 0.8576, 0.05934, 0.8542, 0.0606, 0.8462, 0.02347, 0.8812, 0.01324, 0.876, 0.01966, 0.8671, 0.02685, 0.8708, 0.7076, 0.9846, 0.7076, 0.9924, 0.7025, 0.9926, 0.7025, 0.9853, 0.8919, 0.9185, 0.8919, 0.8678, 0.9021, 0.8679, 0.9021, 0.9185, 0.3131, 0.798, 0.3129, 0.8426, 0.3015, 0.8426, 0.3016, 0.798, 0.6295, 0.8569, 0.6294, 0.8063, 0.6396, 0.8061, 0.6397, 0.8568, 0.6397, 0.8568, 0.6396, 0.8061, 0.651, 0.806, 0.651, 0.8567, 0.6623, 0.8567, 0.6623, 0.8061, 0.6726, 0.8062, 0.6726, 0.8569, 0.8919, 0.8678, 0.8805, 0.8678, 0.8805, 0.8542, 0.8912, 0.8543, 0.8912, 0.8543, 0.8805, 0.8542, 0.8806, 0.8425, 0.8894, 0.8425, 0.3202, 0.8701, 0.3274, 0.8726, 0.3217, 0.8832, 0.3165, 0.8814, 0.3129, 0.8426, 0.3239, 0.8443, 0.3229, 0.8571, 0.3126, 0.8555, 0.3126, 0.8555, 0.3229, 0.8571, 0.3202, 0.8701, 0.3116, 0.8688, 0.3116, 0.8688, 0.3202, 0.8701, 0.3165, 0.8814, 0.3104, 0.8805, 0.3015, 0.8426, 0.3129, 0.8426, 0.3126, 0.8555, 0.3018, 0.8555, 0.3018, 0.8555, 0.3126, 0.8555, 0.3116, 0.8688, 0.3027, 0.8688, 0.3027, 0.8688, 0.3116, 0.8688, 0.3104, 0.8805, 0.304, 0.8805, 0.2906, 0.8443, 0.3015, 0.8426, 0.3018, 0.8555, 0.2915, 0.8571, 0.2915, 0.8571, 0.3018, 0.8555, 0.3027, 0.8688, 0.2942, 0.8701, 0.2942, 0.8701, 0.3027, 0.8688, 0.304, 0.8805, 0.2979, 0.8814, 0.651, 0.806, 0.6396, 0.8061, 0.6403, 0.7926, 0.651, 0.7926, 0.651, 0.7926, 0.6403, 0.7926, 0.6422, 0.7809, 0.651, 0.7809, 0.287, 0.8726, 0.2942, 0.8701, 0.2979, 0.8814, 0.2928, 0.8832, 0.6726, 0.8062, 0.6623, 0.8061, 0.6616, 0.7926, 0.6713, 0.7928, 0.7397, 0.9273, 0.7497, 0.9241, 0.7533, 0.9366, 0.745, 0.9392, 0.745, 0.9392, 0.7533, 0.9366, 0.7556, 0.9485, 0.7496, 0.9503, 0.8805, 0.9184, 0.8805, 0.8678, 0.8919, 0.8678, 0.8919, 0.9185, 0.9523, 0.1622, 0.9524, 0.1693, 0.9444, 0.1693, 0.9444, 0.1622, 0.9768, 0.5559, 0.9768, 0.548, 0.982, 0.5479, 0.9821, 0.5554, 0.06889, 0.9687, 0.07034, 0.961, 0.07538, 0.9617, 0.07402, 0.9689, 0.5575, 0.9805, 0.5576, 0.9725, 0.5628, 0.973, 0.5628, 0.9805, 0.2232, 0.9873, 0.2218, 0.9796, 0.2269, 0.9794, 0.2283, 0.9866, 0.06889, 0.9768, 0.06889, 0.9687, 0.07402, 0.9689, 0.07402, 0.9765, 0.9783, 0.9803, 0.9784, 0.9884, 0.9732, 0.9881, 0.9732, 0.9806, 0.007341, 0.972, 0.008788, 0.9643, 0.01383, 0.965, 0.01247, 0.9722, 0.5576, 0.9885, 0.5575, 0.9805, 0.5628, 0.9805, 0.5628, 0.988, 0.9811, 0.625, 0.9811, 0.617, 0.9864, 0.6175, 0.9864, 0.625, 0.07034, 0.9844, 0.06889, 0.9768, 0.07402, 0.9765, 0.07538, 0.9837, 0.9784, 0.9726, 0.9783, 0.9803, 0.9732, 0.9806, 0.9732, 0.9733, 0.007341, 0.9801, 0.007341, 0.972, 0.01247, 0.9722, 0.01247, 0.9798, 0.2218, 0.9716, 0.2232, 0.9639, 0.2283, 0.9646, 0.2269, 0.9718, 0.9811, 0.633, 0.9811, 0.625, 0.9864, 0.625, 0.9864, 0.6325, 0.9768, 0.548, 0.9768, 0.54, 0.9821, 0.5404, 0.982, 0.5479, 0.9533, 0.9805, 0.9533, 0.9726, 0.9585, 0.9731, 0.9585, 0.9806, 0.008788, 0.9878, 0.007341, 0.9801, 0.01247, 0.9798, 0.01383, 0.9871, 0.2218, 0.9796, 0.2218, 0.9716, 0.2269, 0.9718, 0.2269, 0.9794, 0.9533, 0.9885, 0.9533, 0.9805, 0.9585, 0.9806, 0.9585, 0.9881, 0.7714, 0.8741, 0.7752, 0.8794, 0.7735, 0.8803, 0.7701, 0.8755, 0.9755, 0.8568, 0.9756, 0.8493, 0.9835, 0.8493, 0.9835, 0.8568, 0.1715, 0.9695, 0.1715, 0.9619, 0.1795, 0.9619, 0.1794, 0.9695, 0.9524, 0.1473, 0.9523, 0.1546, 0.9444, 0.1546, 0.9444, 0.1473, 0.9756, 0.871, 0.9756, 0.8643, 0.9835, 0.8643, 0.9836, 0.871, 0.1716, 0.9837, 0.1715, 0.977, 0.1795, 0.977, 0.1796, 0.9837, 0.4189, 0.9745, 0.4189, 0.9819, 0.4109, 0.9819, 0.4109, 0.9745, 0.8513, 0.9589, 0.8513, 0.9513, 0.8578, 0.9513, 0.8578, 0.9589, 0.6012, 0.9839, 0.6012, 0.9915, 0.5942, 0.9914, 0.5942, 0.9838, 0.4189, 0.9669, 0.4189, 0.9745, 0.4109, 0.9745, 0.4109, 0.9669, 0.4336, 0.9668, 0.4336, 0.96, 0.4416, 0.96, 0.4415, 0.9668, 0.9756, 0.8493, 0.9756, 0.8425, 0.9836, 0.8425, 0.9835, 0.8493, 0.4189, 0.96, 0.4189, 0.9669, 0.4109, 0.9669, 0.4109, 0.96, 0.4336, 0.9743, 0.4336, 0.9668, 0.4415, 0.9668, 0.4415, 0.9743, 0.9756, 0.8643, 0.9755, 0.8568, 0.9835, 0.8568, 0.9835, 0.8643, 0.5942, 0.9558, 0.5942, 0.9482, 0.6007, 0.9482, 0.6007, 0.9558, 0.4336, 0.9818, 0.4336, 0.9743, 0.4415, 0.9743, 0.4416, 0.9818, 0.1715, 0.9619, 0.1716, 0.9551, 0.1796, 0.9552, 0.1795, 0.9619, 0.9523, 0.1546, 0.9523, 0.1622, 0.9444, 0.1622, 0.9444, 0.1546, 0.1715, 0.977, 0.1715, 0.9695, 0.1794, 0.9695, 0.1795, 0.977, 0.7129, 0.9595, 0.7119, 0.9651, 0.7048, 0.963, 0.7056, 0.9587, 0.7714, 0.9036, 0.7662, 0.9074, 0.7653, 0.9057, 0.7701, 0.9022, 0.7362, 0.8921, 0.7362, 0.8856, 0.7381, 0.8859, 0.7381, 0.8918, 0.7662, 0.8703, 0.7714, 0.8741, 0.7701, 0.8755, 0.7653, 0.872, 0.7382, 0.8983, 0.7362, 0.8921, 0.7381, 0.8918, 0.7399, 0.8974, 0.76, 0.8683, 0.7662, 0.8703, 0.7653, 0.872, 0.7597, 0.8702, 0.742, 0.9036, 0.7382, 0.8983, 0.7399, 0.8974, 0.7434, 0.9022, 0.7535, 0.8683, 0.76, 0.8683, 0.7597, 0.8702, 0.7538, 0.8702, 0.7752, 0.8983, 0.7714, 0.9036, 0.7701, 0.9022, 0.7735, 0.8974, 0.7473, 0.9074, 0.742, 0.9036, 0.7434, 0.9022, 0.7482, 0.9057, 0.7473, 0.8703, 0.7535, 0.8683, 0.7538, 0.8702, 0.7482, 0.872, 0.7773, 0.8921, 0.7752, 0.8983, 0.7735, 0.8974, 0.7753, 0.8918, 0.7535, 0.9094, 0.7473, 0.9074, 0.7482, 0.9057, 0.7538, 0.9075, 0.742, 0.8741, 0.7473, 0.8703, 0.7482, 0.872, 0.7434, 0.8755, 0.7773, 0.8856, 0.7773, 0.8921, 0.7753, 0.8918, 0.7753, 0.8859, 0.76, 0.9094, 0.7535, 0.9094, 0.7538, 0.9075, 0.7597, 0.9075, 0.7382, 0.8794, 0.742, 0.8741, 0.7434, 0.8755, 0.7399, 0.8803, 0.7752, 0.8794, 0.7773, 0.8856, 0.7753, 0.8859, 0.7735, 0.8803, 0.7662, 0.9074, 0.76, 0.9094, 0.7597, 0.9075, 0.7653, 0.9057, 0.7362, 0.8856, 0.7382, 0.8794, 0.7399, 0.8803, 0.7381, 0.8859, 0.9834, 0.3921, 0.9834, 0.3881, 0.9872, 0.3881, 0.9872, 0.3921, 0.09351, 0.9601, 0.09457, 0.9545, 0.1017, 0.9566, 0.1009, 0.9609, 0.7913, 0.9763, 0.7893, 0.9715, 0.7964, 0.9694, 0.798, 0.973, 0.7129, 0.9536, 0.7129, 0.9595, 0.7056, 0.9587, 0.7056, 0.9543, 0.09351, 0.966, 0.09351, 0.9601, 0.1009, 0.9609, 0.1009, 0.9653, 0.6305, 0.9521, 0.6325, 0.9473, 0.6391, 0.9506, 0.6376, 0.9542, 0.7119, 0.9479, 0.7129, 0.9536, 0.7056, 0.9543, 0.7048, 0.95, 0.09457, 0.9717, 0.09351, 0.966, 0.1009, 0.9653, 0.1017, 0.9696, 0.6294, 0.9577, 0.6305, 0.9521, 0.6376, 0.9542, 0.6368, 0.9584, 0.7099, 0.9432, 0.7119, 0.9479, 0.7048, 0.95, 0.7032, 0.9464, 0.09658, 0.9764, 0.09457, 0.9717, 0.1017, 0.9696, 0.1032, 0.9732, 0.6294, 0.9636, 0.6294, 0.9577, 0.6368, 0.9584, 0.6368, 0.9629, 0.7893, 0.9543, 0.7913, 0.9495, 0.798, 0.9528, 0.7964, 0.9564, 0.6305, 0.9692, 0.6294, 0.9636, 0.6368, 0.9629, 0.6376, 0.9671, 0.7883, 0.9599, 0.7893, 0.9543, 0.7964, 0.9564, 0.7956, 0.9607, 0.6325, 0.974, 0.6305, 0.9692, 0.6376, 0.9671, 0.6391, 0.9708, 0.7883, 0.9658, 0.7883, 0.9599, 0.7956, 0.9607, 0.7956, 0.9651, 0.7119, 0.9651, 0.7099, 0.9699, 0.7032, 0.9666, 0.7048, 0.963, 0.09457, 0.9545, 0.09658, 0.9497, 0.1032, 0.953, 0.1017, 0.9566, 0.7893, 0.9715, 0.7883, 0.9658, 0.7956, 0.9651, 0.7964, 0.9694, 0.4123, 0.9377, 0.4109, 0.9334, 0.4125, 0.9332, 0.4137, 0.937, 0.9835, 0.4352, 0.9834, 0.4312, 0.9871, 0.4312, 0.9872, 0.4352, 0.9834, 0.3965, 0.9834, 0.3921, 0.9872, 0.3921, 0.9872, 0.3965, 0.9137, 0.5364, 0.9137, 0.5319, 0.917, 0.5319, 0.917, 0.5364, 0.9834, 0.3693, 0.9834, 0.3649, 0.9872, 0.3649, 0.9872, 0.3693, 0.9834, 0.4009, 0.9834, 0.3965, 0.9872, 0.3965, 0.9872, 0.4009, 0.9834, 0.4539, 0.9834, 0.4499, 0.9871, 0.4499, 0.9871, 0.4539, 0.9834, 0.3734, 0.9834, 0.3693, 0.9872, 0.3693, 0.9872, 0.3734, 0.5414, 0.9843, 0.5414, 0.9885, 0.5377, 0.9885, 0.5377, 0.9843, 0.9834, 0.4583, 0.9834, 0.4539, 0.9871, 0.4539, 0.9871, 0.4583, 0.7056, 0.9543, 0.7056, 0.9587, 0.7025, 0.9587, 0.7025, 0.9543, 0.5414, 0.9798, 0.5414, 0.9843, 0.5377, 0.9843, 0.5377, 0.9798, 0.9834, 0.4627, 0.9834, 0.4583, 0.9871, 0.4583, 0.9871, 0.4627, 0.9834, 0.4224, 0.9835, 0.4184, 0.9872, 0.4184, 0.9871, 0.4224, 0.5414, 0.9755, 0.5414, 0.9798, 0.5377, 0.9798, 0.5377, 0.9755, 0.9834, 0.4667, 0.9834, 0.4627, 0.9871, 0.4627, 0.9871, 0.4667, 0.9834, 0.4268, 0.9834, 0.4224, 0.9871, 0.4224, 0.9871, 0.4268, 0.9834, 0.3649, 0.9834, 0.3605, 0.9872, 0.3605, 0.9872, 0.3649, 0.6368, 0.9629, 0.6368, 0.9584, 0.6399, 0.9584, 0.6399, 0.9629, 0.9834, 0.4312, 0.9834, 0.4268, 0.9871, 0.4268, 0.9871, 0.4312, 0.7612, 0.9359, 0.7612, 0.948, 0.7556, 0.9485, 0.7533, 0.9366, 0.651, 0.7926, 0.651, 0.7809, 0.6598, 0.7809, 0.6616, 0.7926, 0.651, 0.806, 0.651, 0.7926, 0.6616, 0.7926, 0.6623, 0.8061, 0.651, 0.8567, 0.651, 0.806, 0.6623, 0.8061, 0.6623, 0.8567, 0.03482, 0.8721, 0.03482, 0.883, 0.02347, 0.8812, 0.02685, 0.8708, 0.007341, 0.809, 0.03482, 0.809, 0.03482, 0.8204, 0.02685, 0.8216, 0.01966, 0.8253, 0.01396, 0.831, 0.01029, 0.8382, 0.009031, 0.8462, 0.01029, 0.8542, 0.01396, 0.8614, 0.01966, 0.8671, 0.01324, 0.876, 0.007341, 0.876, 0.03482, 0.7746, 0.03482, 0.809, 0.007341, 0.809, 0.007341, 0.7746, 0.6726, 0.8569, 0.6726, 0.8062, 0.6785, 0.8062, 0.6785, 0.8569, 0.6726, 0.8062, 0.6713, 0.7928, 0.6785, 0.7928, 0.6785, 0.8062, 0.4985, 0.895, 0.4985, 0.847, 0.515, 0.847, 0.515, 0.8625, 0.5179, 0.8682, 0.5189, 0.8746, 0.5179, 0.8809, 0.515, 0.8866, 0.5105, 0.8911, 0.5048, 0.894, 0.6713, 0.7928, 0.6678, 0.781, 0.6785, 0.781, 0.6785, 0.7928, 0.745, 0.9392, 0.7496, 0.9503, 0.7369, 0.9498, 0.7362, 0.9388, 0.0606, 0.8462, 0.05934, 0.8382, 0.05568, 0.831, 0.04997, 0.8253, 0.04278, 0.8216, 0.03482, 0.8204, 0.03482, 0.809, 0.07152, 0.809, 0.07152, 0.8462, 0.5578, 0.8973, 0.5607, 0.8767, 0.5774, 0.8745, 0.5776, 0.8948, 0.7724, 0.5861, 0.7724, 0.468, 0.8068, 0.4675, 0.8068, 0.5857, 0.323, 0.7074, 0.323, 0.6567, 0.3212, 0.6431, 0.3164, 0.6313, 0.3098, 0.6223, 0.3379, 0.6223, 0.3378, 0.6567, 0.3379, 0.7833, 0.5816, 0.02618, 0.586, 0.02577, 0.5879, 0.04581, 0.5814, 0.04641, 0.2014, 0.6599, 0.1538, 0.6599, 0.1742, 0.6247, 0.2011, 0.6247, 0.2015, 0.6796, 0.1465, 0.6796, 0.1538, 0.6599, 0.2014, 0.6599, 0.5774, 0.8745, 0.5607, 0.8767, 0.572, 0.8344, 0.5795, 0.8333, 0.2015, 0.6993, 0.1439, 0.6993, 0.1465, 0.6796, 0.2015, 0.6796, 0.5584, 0.9149, 0.5578, 0.8973, 0.5776, 0.8948, 0.5795, 0.9121, 0.9825, 0.5202, 0.9768, 0.5253, 0.9768, 0.4933, 0.9825, 0.4933, 0.1405, 0.5206, 0.1341, 0.568, 0.01502, 0.5679, 0.01435, 0.5205, 0.8156, 0.6353, 0.8156, 0.6008, 0.8275, 0.6008, 0.8275, 0.6164, 0.1802, 0.6012, 0.1802, 0.61, 0.01497, 0.6098, 0.01498, 0.6011, 0.1341, 0.568, 0.1802, 0.6012, 0.01498, 0.6011, 0.01502, 0.5679, 0.1887, 0.01852, 0.2071, 0.03245, 0.007354, 0.03226, 0.007341, 0.01835, 0.4683, 0.9439, 0.4683, 0.7784, 0.4761, 0.7784, 0.4761, 0.9439, 0.5552, 0.01608, 0.5582, 0.04955, 0.5504, 0.0499, 0.5474, 0.01679, 0.5584, 0.586, 0.5465, 0.5864, 0.5494, 0.1915, 0.5582, 0.1911, 0.8006, 0.6534, 0.8006, 0.8536, 0.7867, 0.8334, 0.7411, 0.7695, 0.7411, 0.7527, 0.7545, 0.6634, 0.7867, 0.6534, 0.9586, 0.6178, 0.9586, 0.571, 0.9664, 0.571, 0.9664, 0.6179, 0.8658, 0.8351, 0.8335, 0.8251, 0.8202, 0.7358, 0.8202, 0.7191, 0.8658, 0.6534, 0.5544, 0.007356, 0.5552, 0.01608, 0.5474, 0.01679, 0.5466, 0.008062, 0.8363, 0.5213, 0.8363, 0.5687, 0.8285, 0.5684, 0.8282, 0.521, 0.9415, 0.265, 0.9409, 0.1871, 0.9506, 0.1848, 0.9506, 0.264, 0.8801, 0.9849, 0.8801, 0.9762, 0.888, 0.9762, 0.888, 0.9849, 0.5584, 0.586, 0.5584, 0.6103, 0.5435, 0.6005, 0.5465, 0.5864, 0.8367, 0.008604, 0.8367, 0.03292, 0.8249, 0.03256, 0.8219, 0.01849, 0.8219, 0.01849, 0.8229, 0.007356, 0.8367, 0.008604, 0.187, 0.007356, 0.2071, 0.007375, 0.2071, 0.01854, 0.1887, 0.01852, 0.1887, 0.01852, 0.2071, 0.01854, 0.2071, 0.03245, 0.7867, 0.8334, 0.8006, 0.8536, 0.7867, 0.8536, 0.7411, 0.7527, 0.7411, 0.7695, 0.7362, 0.7695, 0.7362, 0.7527, 0.1994, 0.9438, 0.2023, 0.8068, 0.2049, 0.8068, 0.2049, 0.9437, 0.4036, 0.6272, 0.3955, 0.6272, 0.3955, 0.6223, 0.4036, 0.6223, 0.4794, 0.7637, 0.3618, 0.7637, 0.3526, 0.7637, 0.3527, 0.6374, 0.3955, 0.6272, 0.4036, 0.6272, 0.8202, 0.7358, 0.8335, 0.8251, 0.8286, 0.8251, 0.8153, 0.7358, 0.941, 0.6195, 0.9439, 0.6195, 0.9439, 0.6244, 0.941, 0.6244, 0.4405, 0.3509, 0.4725, 0.3546, 0.4811, 0.3919, 0.4549, 0.3888, 0.8514, 0.007356, 0.867, 0.007361, 0.867, 0.3778, 0.8514, 0.3761, 0.5435, 0.6005, 0.5445, 0.6116, 0.5122, 0.6144, 0.5112, 0.6033, 0.4536, 0.7989, 0.4306, 0.821, 0.4166, 0.795, 0.4339, 0.7784, 0.4426, 0.8856, 0.4536, 0.9024, 0.4138, 0.8608, 0.4426, 0.8856, 0.4138, 0.8608, 0.4109, 0.8062, 0.4306, 0.821, 0.4358, 0.8649, 0.3774, 0.9423, 0.3775, 0.9442, 0.3526, 0.9442, 0.3526, 0.9423, 0.6641, 0.02365, 0.6425, 0.00897, 0.6435, 0.007356, 0.665, 0.02203, 0.665, 0.02203, 0.7142, 0.08632, 0.7125, 0.08768, 0.6641, 0.02365, 0.2648, 0.8292, 0.2342, 0.8179, 0.242, 0.7984, 0.2723, 0.8104, 0.976, 0.7385, 0.9761, 0.7549, 0.9724, 0.7549, 0.9723, 0.7385, 0.2327, 0.8349, 0.2426, 0.9015, 0.2396, 0.9019, 0.2297, 0.8352, 0.976, 0.7385, 0.9723, 0.7385, 0.9724, 0.7129, 0.9761, 0.7129, 0.6294, 0.1259, 0.63, 0.1082, 0.6544, 0.105, 0.654, 0.1236, 0.6799, 0.6624, 0.6551, 0.6624, 0.6551, 0.6419, 0.68, 0.6419, 0.6798, 0.6792, 0.655, 0.6792, 0.6551, 0.6624, 0.6799, 0.6624, 0.654, 0.1236, 0.7188, 0.1052, 0.7215, 0.1235, 0.6565, 0.1415, 0.6551, 0.6419, 0.6551, 0.6624, 0.6301, 0.6642, 0.6302, 0.6446, 0.5815, 0.007617, 0.5843, 0.007356, 0.586, 0.02577, 0.5816, 0.02618, 0.5879, 0.04581, 0.586, 0.02577, 0.6134, 0.02895, 0.6147, 0.04336, 0.7867, 0.6092, 0.7792, 0.6091, 0.7802, 0.6008, 0.7867, 0.6009, 0.4683, 0.9658, 0.4696, 0.9586, 0.4781, 0.9602, 0.4769, 0.9664, 0.05272, 0.9077, 0.05808, 0.9023, 0.05893, 0.9035, 0.05389, 0.9086, 0.8801, 0.953, 0.8873, 0.9516, 0.8879, 0.9603, 0.8817, 0.9614, 0.9386, 0.931, 0.9311, 0.931, 0.9311, 0.9227, 0.9375, 0.9227, 0.1077, 0.9267, 0.1152, 0.9268, 0.1142, 0.935, 0.1077, 0.935, 0.8873, 0.9516, 0.8949, 0.9516, 0.8944, 0.9603, 0.8879, 0.9603, 0.9311, 0.931, 0.9236, 0.931, 0.9246, 0.9227, 0.9311, 0.9227, 0.8949, 0.9516, 0.9021, 0.953, 0.9006, 0.9614, 0.8944, 0.9603, 0.1964, 0.9805, 0.195, 0.9733, 0.2037, 0.9728, 0.2049, 0.979, 0.5795, 0.9381, 0.5723, 0.9395, 0.5718, 0.9308, 0.578, 0.9296, 0.2287, 0.9409, 0.2362, 0.9409, 0.2361, 0.9491, 0.2296, 0.9492, 0.195, 0.9733, 0.195, 0.9657, 0.2037, 0.9662, 0.2037, 0.9728, 0.5723, 0.9395, 0.5648, 0.9395, 0.5653, 0.9308, 0.5718, 0.9308, 0.2362, 0.9409, 0.2436, 0.9409, 0.2424, 0.9492, 0.2361, 0.9491, 0.7942, 0.6091, 0.7867, 0.6092, 0.7867, 0.6009, 0.7931, 0.6008, 0.1002, 0.9268, 0.1077, 0.9267, 0.1077, 0.935, 0.1013, 0.935, 0.195, 0.9657, 0.1964, 0.9585, 0.2049, 0.96, 0.2037, 0.9662, 0.5648, 0.9395, 0.5575, 0.9381, 0.5591, 0.9296, 0.5653, 0.9308, 0.4696, 0.9807, 0.4683, 0.9734, 0.4769, 0.9729, 0.4781, 0.9791, 0.6037, 0.9623, 0.6062, 0.9681, 0.6047, 0.9691, 0.6021, 0.963, 0.9762, 0.2865, 0.9749, 0.2933, 0.9732, 0.2931, 0.9746, 0.2859, 0.6024, 0.9555, 0.6037, 0.9623, 0.6021, 0.963, 0.6007, 0.9558, 0.9786, 0.2807, 0.9762, 0.2865, 0.9746, 0.2859, 0.9772, 0.2797, 0.6024, 0.9484, 0.6024, 0.9555, 0.6007, 0.9558, 0.6007, 0.9482, 0.9775, 0.681, 0.9799, 0.6867, 0.9784, 0.6878, 0.9758, 0.6816, 0.8608, 0.9655, 0.8632, 0.9713, 0.8617, 0.9723, 0.8591, 0.9661, 0.6037, 0.9416, 0.6024, 0.9484, 0.6007, 0.9482, 0.6021, 0.9409, 0.9762, 0.6742, 0.9775, 0.681, 0.9758, 0.6816, 0.9745, 0.6744, 0.8595, 0.9587, 0.8608, 0.9655, 0.8591, 0.9661, 0.8578, 0.9589, 0.6062, 0.9358, 0.6037, 0.9416, 0.6021, 0.9409, 0.6047, 0.9348, 0.9762, 0.667, 0.9762, 0.6742, 0.9745, 0.6744, 0.9745, 0.6668, 0.8595, 0.9515, 0.8595, 0.9587, 0.8578, 0.9589, 0.8578, 0.9513, 0.9762, 0.3072, 0.9786, 0.313, 0.9772, 0.3141, 0.9746, 0.3079, 0.9775, 0.6602, 0.9762, 0.667, 0.9745, 0.6668, 0.9758, 0.6596, 0.8608, 0.9447, 0.8595, 0.9515, 0.8578, 0.9513, 0.8591, 0.9441, 0.9749, 0.3005, 0.9762, 0.3072, 0.9746, 0.3079, 0.9732, 0.3007, 0.9799, 0.6545, 0.9775, 0.6602, 0.9758, 0.6596, 0.9784, 0.6534, 0.8632, 0.939, 0.8608, 0.9447, 0.8591, 0.9441, 0.8617, 0.9379, 0.9749, 0.2933, 0.9749, 0.3005, 0.9732, 0.3007, 0.9732, 0.2931, 0.4683, 0.9734, 0.4683, 0.9658, 0.4769, 0.9664, 0.4769, 0.9729, 0.07233, 0.9463, 0.06484, 0.9451, 0.06528, 0.9437, 0.07232, 0.9448, 0.4999, 0.9097, 0.502, 0.9159, 0.5005, 0.9165, 0.4985, 0.9108, 0.05808, 0.9023, 0.06484, 0.8989, 0.06528, 0.9003, 0.05893, 0.9035, 0.06484, 0.9451, 0.05808, 0.9416, 0.05893, 0.9405, 0.06528, 0.9437, 0.502, 0.9159, 0.5032, 0.9231, 0.5015, 0.9233, 0.5005, 0.9165, 0.06484, 0.8989, 0.07233, 0.8977, 0.07232, 0.8992, 0.06528, 0.9003, 0.05808, 0.9416, 0.05272, 0.9363, 0.05389, 0.9354, 0.05893, 0.9405, 0.5032, 0.9231, 0.5032, 0.9307, 0.5015, 0.9305, 0.5015, 0.9233, 0.9716, 0.1688, 0.9689, 0.1627, 0.9706, 0.162, 0.9731, 0.1678, 0.05272, 0.9363, 0.04928, 0.9295, 0.05065, 0.9291, 0.05389, 0.9354, 0.5032, 0.9307, 0.502, 0.9379, 0.5005, 0.9373, 0.5015, 0.9305, 0.9689, 0.1627, 0.9675, 0.1555, 0.9693, 0.1552, 0.9706, 0.162, 0.04928, 0.9295, 0.04809, 0.922, 0.04954, 0.922, 0.05065, 0.9291, 0.502, 0.9379, 0.4999, 0.9441, 0.4985, 0.9431, 0.5005, 0.9373, 0.9675, 0.1555, 0.9675, 0.1479, 0.9693, 0.1481, 0.9693, 0.1552, 0.04809, 0.922, 0.04928, 0.9145, 0.05065, 0.915, 0.04954, 0.922, 0.9675, 0.1479, 0.9689, 0.1406, 0.9706, 0.1413, 0.9693, 0.1481, 0.04928, 0.9145, 0.05272, 0.9077, 0.05389, 0.9086, 0.05065, 0.915, 0.9689, 0.1406, 0.9716, 0.1345, 0.9731, 0.1355, 0.9706, 0.1413, 0.3306, 0.9646, 0.332, 0.9678, 0.3237, 0.9705, 0.3229, 0.9688, 0.4272, 0.9171, 0.4315, 0.9185, 0.4308, 0.9199, 0.427, 0.9186, 0.4391, 0.9334, 0.4377, 0.9377, 0.4363, 0.937, 0.4375, 0.9332, 0.4149, 0.9413, 0.4123, 0.9377, 0.4137, 0.937, 0.416, 0.9402, 0.4228, 0.9171, 0.4272, 0.9171, 0.427, 0.9186, 0.423, 0.9186, 0.4391, 0.929, 0.4391, 0.9334, 0.4375, 0.9332, 0.4375, 0.9292, 0.4185, 0.9439, 0.4149, 0.9413, 0.416, 0.9402, 0.4192, 0.9425, 0.4185, 0.9185, 0.4228, 0.9171, 0.423, 0.9186, 0.4192, 0.9199, 0.4377, 0.9247, 0.4391, 0.929, 0.4375, 0.9292, 0.4363, 0.9254, 0.4228, 0.9453, 0.4185, 0.9439, 0.4192, 0.9425, 0.423, 0.9438, 0.4149, 0.9211, 0.4185, 0.9185, 0.4192, 0.9199, 0.416, 0.9222, 0.4351, 0.9211, 0.4377, 0.9247, 0.4363, 0.9254, 0.434, 0.9222, 0.4272, 0.9453, 0.4228, 0.9453, 0.423, 0.9438, 0.427, 0.9438, 0.4123, 0.9247, 0.4149, 0.9211, 0.416, 0.9222, 0.4137, 0.9254, 0.4315, 0.9439, 0.4272, 0.9453, 0.427, 0.9438, 0.4308, 0.9425, 0.4109, 0.929, 0.4123, 0.9247, 0.4137, 0.9254, 0.4125, 0.9292, 0.4351, 0.9413, 0.4315, 0.9439, 0.4308, 0.9425, 0.434, 0.9402, 0.4109, 0.9334, 0.4109, 0.929, 0.4125, 0.9292, 0.4125, 0.9332, 0.4315, 0.9185, 0.4351, 0.9211, 0.434, 0.9222, 0.4308, 0.9199, 0.4377, 0.9377, 0.4351, 0.9413, 0.434, 0.9402, 0.4363, 0.937, 0.9716, 0.04755, 0.9695, 0.04756, 0.9695, 0.0226, 0.9716, 0.0226, 0.9585, 0.3238, 0.9551, 0.3244, 0.9541, 0.3158, 0.956, 0.3154, 0.9486, 0.6973, 0.9451, 0.6958, 0.9494, 0.6882, 0.9513, 0.689, 0.7362, 0.9721, 0.7369, 0.9683, 0.7452, 0.971, 0.7448, 0.973, 0.9474, 0.3236, 0.9438, 0.3221, 0.9482, 0.3145, 0.95, 0.3153, 0.9438, 0.3221, 0.9409, 0.3201, 0.9466, 0.3135, 0.9482, 0.3145, 0.3327, 0.9716, 0.3327, 0.9756, 0.324, 0.9746, 0.324, 0.9725, 0.7383, 0.983, 0.7369, 0.9798, 0.7452, 0.9771, 0.7459, 0.9788, 0.9598, 0.6975, 0.9564, 0.6982, 0.9554, 0.6895, 0.9572, 0.6891, 0.7369, 0.9683, 0.7383, 0.965, 0.7459, 0.9693, 0.7452, 0.971, 0.9451, 0.6958, 0.9422, 0.6938, 0.9479, 0.6872, 0.9494, 0.6882, 0.9564, 0.6982, 0.9525, 0.6981, 0.9534, 0.6894, 0.9554, 0.6895, 0.3327, 0.9756, 0.332, 0.9793, 0.3237, 0.9766, 0.324, 0.9746, 0.9513, 0.3244, 0.9474, 0.3236, 0.95, 0.3153, 0.9521, 0.3157, 0.7362, 0.976, 0.7362, 0.9721, 0.7448, 0.973, 0.7448, 0.9751, 0.9551, 0.3244, 0.9513, 0.3244, 0.9521, 0.3157, 0.9541, 0.3158, 0.332, 0.9678, 0.3327, 0.9716, 0.324, 0.9725, 0.3237, 0.9705, 0.9525, 0.6981, 0.9486, 0.6973, 0.9513, 0.689, 0.9534, 0.6894, 0.7369, 0.9798, 0.7362, 0.976, 0.7448, 0.9751, 0.7452, 0.9771, 0.332, 0.9793, 0.3306, 0.9826, 0.3229, 0.9783, 0.3237, 0.9766, 0.9542, 0.2954, 0.9523, 0.2946, 0.9585, 0.2797, 0.9668, 0.4587, 0.9647, 0.4587, 0.9647, 0.4338, 0.9668, 0.4338, 0.05008, 0.9859, 0.04809, 0.986, 0.04809, 0.961, 0.05008, 0.961, 0.9626, 0.4587, 0.9608, 0.4587, 0.9608, 0.4337, 0.9626, 0.4338, 0.9736, 0.04755, 0.9716, 0.04755, 0.9716, 0.0226, 0.9736, 0.02259, 0.05219, 0.9859, 0.05008, 0.9859, 0.05008, 0.961, 0.05219, 0.961, 0.05421, 0.9859, 0.05219, 0.9859, 0.05219, 0.961, 0.05421, 0.961, 0.9713, 0.2251, 0.9692, 0.2251, 0.9692, 0.2001, 0.9713, 0.2001, 0.9715, 0.1197, 0.9694, 0.1197, 0.9694, 0.09479, 0.9715, 0.09479, 0.9695, 0.04756, 0.9675, 0.04755, 0.9675, 0.0226, 0.9695, 0.0226, 0.9687, 0.4587, 0.9668, 0.4587, 0.9668, 0.4338, 0.9687, 0.4337, 0.9732, 0.2251, 0.9713, 0.2251, 0.9713, 0.2001, 0.9732, 0.2001, 0.9736, 0.1197, 0.9715, 0.1197, 0.9715, 0.09479, 0.9736, 0.09479, 0.9694, 0.1197, 0.9675, 0.1197, 0.9675, 0.09477, 0.9694, 0.09479, 0.5208, 0.9588, 0.5229, 0.9588, 0.5229, 0.9808, 0.5208, 0.9808, 0.9521, 0.3157, 0.95, 0.3153, 0.9542, 0.2954, 0.9562, 0.2958, 0.9534, 0.6894, 0.9513, 0.689, 0.9554, 0.6691, 0.9575, 0.6695, 0.9647, 0.4587, 0.9626, 0.4587, 0.9626, 0.4338, 0.9647, 0.4338, 0.9672, 0.2251, 0.9653, 0.2251, 0.9653, 0.2001, 0.9672, 0.2001, 0.9692, 0.2251, 0.9672, 0.2251, 0.9672, 0.2001, 0.9692, 0.2001, 0.7792, 0.6317, 0.7724, 0.6316, 0.7724, 0.609, 0.7792, 0.6091, 0.9736, 0.09479, 0.9715, 0.09479, 0.9715, 0.07949, 0.9583, 0.2959, 0.9562, 0.2958, 0.9585, 0.2797, 0.9208, 0.9844, 0.9187, 0.984, 0.9228, 0.9682, 0.9562, 0.2958, 0.9542, 0.2954, 0.9585, 0.2797, 0.9575, 0.6695, 0.9554, 0.6691, 0.9598, 0.6534, 0.9647, 0.4338, 0.9626, 0.4338, 0.9647, 0.4184, 0.9228, 0.9844, 0.9208, 0.9844, 0.9228, 0.9682, 0.9692, 0.2001, 0.9672, 0.2001, 0.9692, 0.1848, 0.9716, 0.0226, 0.9695, 0.0226, 0.9698, 0.007356, 0.9668, 0.4338, 0.9647, 0.4338, 0.9647, 0.4184, 0.9751, 0.3445, 0.9732, 0.3438, 0.9792, 0.3288, 0.9595, 0.6696, 0.9575, 0.6695, 0.9598, 0.6534, 0.9554, 0.6691, 0.9535, 0.6683, 0.9598, 0.6534, 0.9772, 0.3449, 0.9751, 0.3445, 0.9792, 0.3288, 0.9792, 0.3449, 0.9772, 0.3449, 0.9792, 0.3288, 0.9713, 0.2001, 0.9692, 0.2001, 0.9692, 0.1848, 0.9715, 0.09479, 0.9694, 0.09479, 0.9715, 0.07949, 0.9695, 0.0226, 0.9675, 0.0226, 0.9698, 0.007356, 0.9187, 0.984, 0.9168, 0.9832, 0.9228, 0.9682, 0.9386, 0.9535, 0.9311, 0.9535, 0.9311, 0.931, 0.9386, 0.931, 0.1077, 0.9042, 0.1152, 0.9042, 0.1152, 0.9268, 0.1077, 0.9267, 0.8873, 0.9332, 0.8949, 0.9332, 0.8949, 0.9516, 0.8873, 0.9516, 0.9311, 0.9535, 0.9236, 0.9535, 0.9236, 0.931, 0.9311, 0.931, 0.2218, 0.9184, 0.2287, 0.9184, 0.2287, 0.9409, 0.2218, 0.9409, 0.1152, 0.9042, 0.122, 0.9043, 0.122, 0.9268, 0.1152, 0.9268, 0.9236, 0.9535, 0.9168, 0.9535, 0.9168, 0.9309, 0.9236, 0.931, 0.2287, 0.9184, 0.2362, 0.9184, 0.2362, 0.9409, 0.2287, 0.9409, 0.5032, 0.9307, 0.5032, 0.9231, 0.523, 0.9231, 0.523, 0.9307, 0.5723, 0.9578, 0.5648, 0.9578, 0.5648, 0.9395, 0.5723, 0.9395, 0.2362, 0.9184, 0.2436, 0.9184, 0.2436, 0.9409, 0.2362, 0.9409, 0.7942, 0.6317, 0.7867, 0.6317, 0.7867, 0.6092, 0.7942, 0.6091, 0.1002, 0.9042, 0.1077, 0.9042, 0.1077, 0.9267, 0.1002, 0.9268, 0.8009, 0.6316, 0.7942, 0.6317, 0.7942, 0.6091, 0.8009, 0.609, 0.09351, 0.9043, 0.1002, 0.9042, 0.1002, 0.9268, 0.09351, 0.9268, 0.8366, 0.9597, 0.8293, 0.9597, 0.8293, 0.9371, 0.8366, 0.9372, 0.8293, 0.9597, 0.8218, 0.9597, 0.8218, 0.9371, 0.8293, 0.9371, 0.8218, 0.9597, 0.8146, 0.9598, 0.8146, 0.9372, 0.8218, 0.9371, 0.7867, 0.6317, 0.7792, 0.6317, 0.7792, 0.6091, 0.7867, 0.6092, 0.7577, 0.4846, 0.7367, 0.4846, 0.7456, 0.1517, 0.7575, 0.1517, 0.8072, 0.4202, 0.7724, 0.4184, 0.7869, 0.1344, 0.8055, 0.1361, 0.5879, 0.04581, 0.6147, 0.04336, 0.6148, 0.09021, 0.5948, 0.09204, 0.68, 0.6419, 0.6551, 0.6419, 0.6544, 0.5805, 0.68, 0.5805, 0.6551, 0.6419, 0.6302, 0.6446, 0.6294, 0.5812, 0.6544, 0.5805, 0.6565, 0.1415, 0.7215, 0.1235, 0.7215, 0.1832, 0.6697, 0.196, 0.5814, 0.04641, 0.5867, 0.1022, 0.5796, 0.1142, 0.4166, 0.795, 0.4306, 0.821, 0.4109, 0.8062, 0.9841, 0.9473, 0.9816, 0.9473, 0.9816, 0.9233, 0.9841, 0.9227, 0.7951, 0.8683, 0.798, 0.8689, 0.795, 0.8804, 0.7919, 0.8803, 0.795, 0.9339, 0.7919, 0.8803, 0.795, 0.8804, 0.798, 0.9348, 0.6, 0.8558, 0.5972, 0.8542, 0.6103, 0.8333, 0.613, 0.835, 0.2426, 0.9015, 0.2327, 0.8349, 0.2631, 0.8418, 0.2723, 0.8957, 0.2327, 0.8349, 0.2342, 0.8179, 0.2648, 0.8292, 0.2631, 0.8418, 0.2283, 0.8358, 0.2382, 0.9029, 0.2317, 0.9036, 0.2218, 0.8366, 0.2375, 0.798, 0.239, 0.7987, 0.2312, 0.8183, 0.2298, 0.8175, 0.2283, 0.8358, 0.2298, 0.8175, 0.2312, 0.8183, 0.2297, 0.8352, 0.2396, 0.9019, 0.2382, 0.9029, 0.2283, 0.8358, 0.2297, 0.8352, 0.7043, 0.907, 0.7019, 0.9284, 0.6942, 0.927, 0.695, 0.9052, 0.6852, 0.9052, 0.686, 0.927, 0.6783, 0.9284, 0.6758, 0.907, 0.5376, 0.6566, 0.5361, 0.6797, 0.528, 0.6796, 0.5279, 0.6566, 0.5279, 0.6566, 0.528, 0.6796, 0.52, 0.6797, 0.5183, 0.6566, 0.695, 0.9052, 0.6942, 0.927, 0.686, 0.927, 0.6852, 0.9052, 0.2989, 0.9209, 0.3005, 0.8979, 0.3086, 0.8979, 0.3086, 0.9209, 0.2599, 0.9406, 0.2616, 0.9189, 0.2694, 0.9184, 0.2694, 0.9399, 0.5165, 0.6335, 0.5063, 0.6337, 0.5063, 0.6298, 0.5165, 0.6296, 0.287, 0.9438, 0.2973, 0.9439, 0.2973, 0.9478, 0.287, 0.9478, 0.5392, 0.6335, 0.5278, 0.6335, 0.5278, 0.6295, 0.5392, 0.6296, 0.5278, 0.6335, 0.5165, 0.6335, 0.5165, 0.6296, 0.5278, 0.6295, 0.9879, 0.1964, 0.9879, 0.1848, 0.9913, 0.1849, 0.9913, 0.1964, 0.2973, 0.9439, 0.3087, 0.9439, 0.3087, 0.9479, 0.2973, 0.9478, 0.5495, 0.6337, 0.5392, 0.6335, 0.5392, 0.6296, 0.5495, 0.6298, 0.8156, 0.6353, 0.8275, 0.6164, 0.8359, 0.6353, 0.07152, 0.8462, 0.07152, 0.809, 0.07883, 0.809, 0.07883, 0.8462, 0.389, 0.8982, 0.3962, 0.7784, 0.3962, 0.8973, 0.6544, 0.5805, 0.6294, 0.5812, 0.6294, 0.5666, 0.6544, 0.5661, 0.6697, 0.196, 0.7215, 0.1832, 0.7214, 0.1968, 0.6726, 0.2085, 0.5867, 0.1022, 0.5814, 0.04641, 0.5879, 0.04581, 0.5948, 0.09204, 0.6544, 0.5661, 0.6294, 0.5666, 0.6294, 0.519, 0.6544, 0.5191, 0.6726, 0.2085, 0.7214, 0.1968, 0.7213, 0.2423, 0.6821, 0.2494, 0.5733, 0.301, 0.5782, 0.1816, 0.5814, 0.1813, 0.5768, 0.3007, 0.4811, 0.3919, 0.4877, 0.5114, 0.4775, 0.5102, 0.4407, 0.506, 0.4549, 0.3888, 0.5791, 0.1296, 0.5796, 0.1142, 0.5825, 0.1152, 0.5819, 0.1293, 0.5796, 0.1142, 0.5867, 0.1022, 0.5825, 0.1152, 0.5791, 0.1296, 0.5819, 0.1293, 0.5814, 0.1813, 0.5782, 0.1816, 0.8072, 0.4514, 0.7724, 0.4184, 0.8072, 0.4202, 0.7577, 0.5206, 0.7362, 0.5206, 0.7367, 0.4846, 0.7577, 0.4846, 0.9533, 0.9288, 0.9669, 0.9227, 0.9669, 0.9579, 0.61, 0.6688, 0.573, 0.3376, 0.5766, 0.3373, 0.6135, 0.6685, 0.6112, 0.6818, 0.61, 0.6688, 0.6135, 0.6685, 0.6148, 0.6815, 0.5768, 0.3007, 0.5766, 0.3373, 0.573, 0.3376, 0.5733, 0.301, 0.8071, 0.01714, 0.7886, 0.01544, 0.7887, 0.007356, 0.8072, 0.009065, 0.7575, 0.01653, 0.7456, 0.01653, 0.7456, 0.007358, 0.7575, 0.007356, 0.8615, 0.38, 0.8514, 0.3761, 0.867, 0.3778, 0.867, 0.38, 0.8359, 0.6353, 0.8275, 0.6164, 0.8359, 0.6164, 0.8615, 0.5072, 0.867, 0.5072, 0.867, 0.5112, 0.8514, 0.5112, 0.4725, 0.3546, 0.4405, 0.3509, 0.4785, 0.02037, 0.4901, 0.02173, 0.7004, 0.7336, 0.6946, 0.4011, 0.6984, 0.3651, 0.7067, 0.3651, 0.7067, 0.7336, 0.8615, 0.3892, 0.8514, 0.3892, 0.8514, 0.3761, 0.8615, 0.38, 0.8852, 0.3873, 0.8816, 0.3912, 0.8881, 0.3754, 0.8912, 0.3771, 0.9913, 0.1695, 0.9878, 0.1695, 0.9878, 0.1603, 0.9913, 0.1603, 0.4916, 0.008711, 0.4901, 0.02173, 0.4785, 0.02037, 0.48, 0.007356, 0.1291, 0.6423, 0.007341, 0.6417, 0.007402, 0.6247, 0.1292, 0.6252, 0.1271, 0.9615, 0.1271, 0.977, 0.1179, 0.977, 0.1179, 0.9497, 0.1271, 0.9497, 0.3962, 0.973, 0.3962, 0.9841, 0.3889, 0.9841, 0.3889, 0.973, 0.9621, 0.4933, 0.9621, 0.556, 0.9586, 0.5563, 0.9586, 0.4936, 0.007341, 0.6417, 0.1291, 0.6423, 0.1292, 0.7599, 0.05813, 0.7596, 0.9238, 0.3606, 0.9188, 0.5008, 0.9137, 0.5017, 0.9203, 0.3605, 0.8868, 0.3919, 0.899, 0.5316, 0.8955, 0.5319, 0.8816, 0.3912, 0.6148, 0.6966, 0.6148, 0.8186, 0.6116, 0.8186, 0.6116, 0.6966, 0.9238, 0.5153, 0.9209, 0.5172, 0.9137, 0.5017, 0.9175, 0.5054, 0.9205, 0.5035, 0.9175, 0.5054, 0.9137, 0.5017, 0.9188, 0.5008, 0.8615, 0.5072, 0.8514, 0.5112, 0.8514, 0.3892, 0.8615, 0.3892, 0.8868, 0.3919, 0.8816, 0.3912, 0.8852, 0.3873, 0.8883, 0.3891, 0.7575, 0.1517, 0.7456, 0.1517, 0.7456, 0.1386, 0.7575, 0.1385, 0.8055, 0.1361, 0.7869, 0.1344, 0.7871, 0.1229, 0.8056, 0.1246, 0.8936, 0.3605, 0.899, 0.3637, 0.8912, 0.3771, 0.8881, 0.3754, 0.8857, 0.374, 0.7067, 0.7336, 0.7067, 0.7467, 0.7039, 0.7467, 0.7004, 0.7467, 0.7004, 0.7336, 0.7067, 0.8687, 0.7039, 0.8687, 0.7039, 0.7467, 0.7067, 0.7467, 0.4909, 0.5776, 0.4916, 0.5904, 0.4681, 0.5873, 0.4697, 0.5752, 0.4903, 0.5636, 0.4909, 0.5776, 0.4697, 0.5752, 0.4714, 0.5614, 0.1568, 0.975, 0.1439, 0.9763, 0.1441, 0.9555, 0.1568, 0.9551, 0.4877, 0.5114, 0.4903, 0.5636, 0.4714, 0.5614, 0.4775, 0.5102, 0.8955, 0.1279, 0.9297, 0.1652, 0.9243, 0.1701, 0.8936, 0.1285, 0.8955, 0.1279, 0.8936, 0.1285, 0.8857, 0.117, 0.888, 0.1164, 0.888, 0.1164, 0.8857, 0.117, 0.8819, 0.1039, 0.8844, 0.1036, 0.8844, 0.1036, 0.8819, 0.1039, 0.8816, 0.09108, 0.8843, 0.09152, 0.1555, 0.8092, 0.1843, 0.8214, 0.1843, 0.8272, 0.1557, 0.827, 0.1476, 0.8093, 0.1555, 0.8092, 0.1557, 0.827, 0.1478, 0.8271, 0.8888, 0.7657, 0.8902, 0.7739, 0.9006, 0.7884, 0.8935, 0.7935, 0.885, 0.7817, 0.8805, 0.7703, 0.8805, 0.7703, 0.8849, 0.6911, 0.8973, 0.6984, 0.8888, 0.7657, 0.8973, 0.6984, 0.8849, 0.6911, 0.8969, 0.6685, 0.9068, 0.6818, 0.9068, 0.6818, 0.8969, 0.6685, 0.9178, 0.6534, 0.9275, 0.6669, 0.8935, 0.7935, 0.9006, 0.7884, 0.9275, 0.8262, 0.9254, 0.8277, 0.6336, 0.9125, 0.6336, 0.9002, 0.6548, 0.9002, 0.6548, 0.9125, 0.9483, 0.0183, 0.9489, 0.01242, 0.9528, 0.01242, 0.9528, 0.0183, 0.9444, 0.06478, 0.9483, 0.0183, 0.9528, 0.0183, 0.9528, 0.06478, 0.9297, 0.04976, 0.9264, 0.04993, 0.895, 0.01571, 0.891, 0.01138, 0.8908, 0.007356, 0.8908, 0.007356, 0.891, 0.01138, 0.8877, 0.007586, 0.6463, 0.8716, 0.6548, 0.8716, 0.6548, 0.9002, 0.6336, 0.9002, 0.631, 0.9125, 0.6336, 0.9125, 0.6548, 0.9125, 0.6548, 0.9325, 0.6294, 0.9326, 0.9196, 0.05905, 0.8843, 0.09152, 0.8816, 0.09108, 0.8963, 0.07759, 0.9053, 0.06928, 0.9264, 0.04993, 0.9297, 0.04976, 0.9735, 0.7739, 0.9735, 0.8094, 0.967, 0.8057, 0.9689, 0.7749, 0.9489, 0.01242, 0.9501, 0.007356, 0.9523, 0.007385, 0.9528, 0.01242, 0.9811, 0.6, 0.9812, 0.5722, 0.9831, 0.571, 0.9831, 0.6023, 0.9735, 0.8094, 0.9656, 0.8101, 0.967, 0.8057, 0.6562, 0.9473, 0.6571, 0.9489, 0.6545, 0.9514, 0.6553, 0.9797, 0.6545, 0.9514, 0.6571, 0.9489, 0.6571, 0.9808, 0.4549, 0.3888, 0.4362, 0.3867, 0.4405, 0.3509, 0.1698, 0.9112, 0.1614, 0.9113, 0.1604, 0.8884, 0.1673, 0.8883, 0.1525, 0.9113, 0.1439, 0.9112, 0.1462, 0.8883, 0.1532, 0.8884, 0.02504, 0.9204, 0.01619, 0.9204, 0.01626, 0.8977, 0.02346, 0.8977, 0.01619, 0.9204, 0.007341, 0.9204, 0.009061, 0.8977, 0.01626, 0.8977, 0.1614, 0.9113, 0.1525, 0.9113, 0.1532, 0.8884, 0.1604, 0.8884, 0.3233, 0.9271, 0.3325, 0.9271, 0.3327, 0.9499, 0.3251, 0.9498, 0.03341, 0.9205, 0.02504, 0.9204, 0.02346, 0.8977, 0.03034, 0.8978, 0.02504, 0.9204, 0.03341, 0.9205, 0.03341, 0.9496, 0.02504, 0.9495, 0.1525, 0.9113, 0.1614, 0.9113, 0.1614, 0.9404, 0.1525, 0.9404, 0.01619, 0.9204, 0.02504, 0.9204, 0.02504, 0.9495, 0.01619, 0.9495, 0.1614, 0.9113, 0.1698, 0.9112, 0.1698, 0.9403, 0.1614, 0.9404, 0.3325, 0.9271, 0.3233, 0.9271, 0.3235, 0.8979, 0.3327, 0.898, 0.007341, 0.9204, 0.01619, 0.9204, 0.01619, 0.9495, 0.007341, 0.9495, 0.1439, 0.9112, 0.1525, 0.9113, 0.1525, 0.9404, 0.1439, 0.9403, 0.9561, 0.7592, 0.9495, 0.7544, 0.9514, 0.7526, 0.9576, 0.7571, 0.9277, 0.9012, 0.9184, 0.908, 0.9168, 0.9058, 0.9258, 0.8993, 0.9495, 0.7544, 0.9447, 0.7479, 0.9471, 0.7466, 0.9514, 0.7526, 0.9344, 0.8919, 0.9277, 0.9012, 0.9258, 0.8993, 0.932, 0.8907, 0.9447, 0.7479, 0.9422, 0.7401, 0.9448, 0.7397, 0.9471, 0.7466, 0.938, 0.881, 0.9344, 0.8919, 0.932, 0.8907, 0.9353, 0.8805, 0.9422, 0.7401, 0.9422, 0.732, 0.9448, 0.7324, 0.9448, 0.7397, 0.938, 0.8695, 0.938, 0.881, 0.9353, 0.8805, 0.9353, 0.8699, 0.9422, 0.732, 0.9447, 0.7242, 0.9471, 0.7254, 0.9448, 0.7324, 0.9344, 0.8585, 0.938, 0.8695, 0.9353, 0.8699, 0.932, 0.8598, 0.9495, 0.7177, 0.9561, 0.7129, 0.9576, 0.715, 0.9514, 0.7195, 0.9184, 0.8425, 0.9277, 0.8492, 0.9258, 0.8512, 0.9168, 0.8446, 0.9452, 0.7973, 0.9483, 0.7739, 0.9509, 0.7743, 0.9479, 0.7975, 0.9426, 0.8246, 0.9422, 0.8206, 0.9449, 0.8207, 0.9453, 0.8243, 0.9447, 0.7242, 0.9495, 0.7177, 0.9514, 0.7195, 0.9471, 0.7254, 0.9277, 0.8492, 0.9344, 0.8585, 0.932, 0.8598, 0.9258, 0.8512, 0.9473, 0.1092, 0.9444, 0.08586, 0.947, 0.08584, 0.9499, 0.109, 0.9444, 0.08586, 0.9448, 0.08195, 0.9473, 0.08223, 0.947, 0.08584, 0.9503, 0.1326, 0.9473, 0.1092, 0.9499, 0.109, 0.9528, 0.1322, 0.9422, 0.8206, 0.9452, 0.7973, 0.9479, 0.7975, 0.9449, 0.8207, 0.3962, 0.9178, 0.3961, 0.9277, 0.3933, 0.9277, 0.3935, 0.9178, 0.3961, 0.9277, 0.396, 0.9383, 0.3933, 0.9383, 0.3933, 0.9277, 0.396, 0.9383, 0.3961, 0.9488, 0.3933, 0.9488, 0.3933, 0.9383, 0.03339, 0.9739, 0.03341, 0.9848, 0.03066, 0.9848, 0.03063, 0.9739, 0.03341, 0.9643, 0.03339, 0.9739, 0.03063, 0.9739, 0.03066, 0.9643, 0.9903, 0.2111, 0.9903, 0.2217, 0.9879, 0.2217, 0.9879, 0.2111, 0.3961, 0.9488, 0.3962, 0.9582, 0.3935, 0.9582, 0.3933, 0.9488, 0.2583, 0.9623, 0.2599, 0.9406, 0.2694, 0.9399, 0.2694, 0.9615, 0.2973, 0.9439, 0.2989, 0.9209, 0.3086, 0.9209, 0.3087, 0.9439, 0.6958, 0.8834, 0.695, 0.9052, 0.6852, 0.9052, 0.6843, 0.8834, 0.5278, 0.6335, 0.5279, 0.6566, 0.5183, 0.6566, 0.5165, 0.6335, 0.5392, 0.6335, 0.5376, 0.6566, 0.5279, 0.6566, 0.5278, 0.6335, 0.6843, 0.8834, 0.6852, 0.9052, 0.6758, 0.907, 0.6734, 0.8855, 0.7067, 0.8855, 0.7043, 0.907, 0.695, 0.9052, 0.6958, 0.8834, 0.9509, 0.8265, 0.9455, 0.827, 0.9453, 0.8243, 0.9449, 0.8207, 0.9479, 0.7975, 0.947, 0.08584, 0.9473, 0.08223, 0.9476, 0.07949, 0.9528, 0.08006, 0.9499, 0.109, 0.632, 0.3651, 0.6551, 0.4013, 0.631, 0.4011, 0.7724, 0.4184, 0.8072, 0.4514, 0.7995, 0.4528, 0.7362, 0.5206, 0.7577, 0.5206, 0.7577, 0.6387, 0.7362, 0.6387, 0.9385, 0.3606, 0.9461, 0.3605, 0.9461, 0.4786, 0.9385, 0.4785, 0.6544, 0.5661, 0.6544, 0.5191, 0.6583, 0.5191, 0.6662, 0.5661, 0.6544, 0.5805, 0.6544, 0.5661, 0.6662, 0.5661, 0.68, 0.5661, 0.68, 0.5805, 0.4985, 0.9588, 0.5008, 0.9588, 0.5008, 0.9784, 0.4985, 0.9804, 0.9553, 0.8425, 0.9609, 0.884, 0.9527, 0.8841, 0.6662, 0.5661, 0.6639, 0.5191, 0.6799, 0.5191, 0.68, 0.5661, 0.9527, 0.8841, 0.9609, 0.884, 0.9609, 0.8928, 0.9527, 0.8929, 0.9711, 0.2615, 0.9653, 0.2615, 0.9653, 0.2455, 0.9711, 0.2398, 0.3635, 0.9589, 0.3635, 0.9784, 0.3526, 0.9784, 0.3526, 0.9589, 0.4985, 0.9804, 0.5008, 0.9784, 0.5061, 0.9805, 0.5061, 0.9844, 0.9711, 0.2398, 0.9765, 0.242, 0.9765, 0.2615, 0.9711, 0.2615, 0.6799, 0.5191, 0.6639, 0.5191, 0.6639, 0.5082, 0.6799, 0.5082, 0.2636, 0.9879, 0.2583, 0.9881, 0.2583, 0.9772, 0.2636, 0.977, 0.6758, 0.9593, 0.6758, 0.9705, 0.6734, 0.9705, 0.6734, 0.9585, 0.6818, 0.9508, 0.6758, 0.9593, 0.6734, 0.9585, 0.6843, 0.9432, 0.7606, 0.9735, 0.7666, 0.965, 0.7687, 0.965, 0.7687, 0.9847, 0.7606, 0.9847, 0.5795, 0.9799, 0.5775, 0.9799, 0.5775, 0.9725, 0.5795, 0.9725, 0.8146, 0.9848, 0.8146, 0.9745, 0.8219, 0.9745, 0.8219, 0.9848, 0.6839, 0.9705, 0.6839, 0.9508, 0.6818, 0.9508, 0.6843, 0.9432, 0.6878, 0.9432, 0.6878, 0.9705, 0.9755, 0.8857, 0.9829, 0.8857, 0.9829, 0.9054, 0.9755, 0.9054, 0.8364, 0.4777, 0.8363, 0.5213, 0.8282, 0.521, 0.8279, 0.4773, 0.5582, 0.04955, 0.5582, 0.09701, 0.55, 0.09737, 0.5504, 0.0499, 0.1465, 0.477, 0.1405, 0.5206, 0.01435, 0.5205, 0.01372, 0.4768, 0.2828, 0.4745, 0.4155, 0.4745, 0.415, 0.518, 0.2888, 0.518, 0.5582, 0.09701, 0.5582, 0.1407, 0.5497, 0.1411, 0.55, 0.09737, 0.5582, 0.1407, 0.5582, 0.1911, 0.5494, 0.1915, 0.5497, 0.1411, 0.2218, 0.03155, 0.4215, 0.03155, 0.4162, 0.4244, 0.2759, 0.4244, 0.2071, 0.03245, 0.1533, 0.4266, 0.013, 0.4265, 0.007354, 0.03226, 0.2759, 0.4244, 0.4162, 0.4244, 0.4155, 0.4745, 0.2828, 0.4745, 0.8367, 0.03292, 0.8364, 0.4273, 0.8275, 0.427, 0.8249, 0.03256, 0.1533, 0.4266, 0.1465, 0.477, 0.01372, 0.4768, 0.013, 0.4265, 0.8364, 0.4273, 0.8364, 0.4777, 0.8279, 0.4773, 0.8275, 0.427, 0.538, 0.9608, 0.538, 0.9526, 0.5406, 0.9526, 0.5405, 0.9608, 0.5377, 0.9097, 0.5406, 0.9098, 0.5406, 0.9526, 0.538, 0.9526, 0.8627, 0.6319, 0.8515, 0.6319, 0.8514, 0.5426, 0.8626, 0.5427, 0.8514, 0.5426, 0.8515, 0.5259, 0.8627, 0.526, 0.8626, 0.5427, 0.5112, 0.6033, 0.5122, 0.6144, 0.5073, 0.6148, 0.5063, 0.6037, 0.8202, 0.7191, 0.8202, 0.7358, 0.8153, 0.7358, 0.8153, 0.7191, 0.7545, 0.6634, 0.7411, 0.7527, 0.7362, 0.7527, 0.7496, 0.6634, 0.3955, 0.6272, 0.3527, 0.6374, 0.3527, 0.6325, 0.3955, 0.6223, 0.2049, 0.8068, 0.2023, 0.8068, 0.2023, 0.8019, 0.2048, 0.8019, 0.9878, 0.1456, 0.9878, 0.1345, 0.9927, 0.1345, 0.9927, 0.1456])
me_cube.materials.append(mat_paint)
me_cube.materials.append(mat_paint2)
me_cube.materials.append(mat_plastic)
me_cube.materials.append(mat_hull)
me_cube.materials.append(mat_window)
me_cube.materials.append(mat_dark)
me_cube.use_remesh_preserve_volume = False
me_cube.use_remesh_preserve_attributes = False
me_cube.use_mirror_vertex_groups = False
me_cube.update()
me_cube_002 = bpy.data.meshes.new('Cube.002')
me_cube_002.from_pydata([(0.1793, 0.001744, 0.5256), (0.08587, 0.3322, 1.171), (0.08587, -0.3297, 1.173), (0.08587, 0.2145, 2.529), (-0.2038, 0.002174, -0.1209), (0.08587, 0.2166, -0.1215), (0.08587, -0.2145, 2.53), (-0.2038, 7.335e-06, 2.528), (-0.2038, 0.001091, 1.172), (-0.1104, -0.1821, -0.1202), (0.08587, -0.2123, -0.1202), (0.1793, 0.001091, 1.172), (-0.1104, -0.2145, 2.53), (-0.1104, 0.2166, -0.1215), (0.1793, 7.335e-06, 2.534), (0.1793, 0.002174, -0.1209), (-0.1104, 0.2145, 2.529), (-0.1104, -0.3297, 1.173), (-0.1104, 0.3322, 1.171), (-0.2038, 0.001744, 0.5256), (-0.2038, 0.0004381, 1.818), (-0.1104, -0.2501, 1.819), (-0.1104, -0.2749, 0.5262), (-0.1104, 0.2784, 0.5249), (-0.1104, 0.2507, 1.818), (0.1793, 0.0004381, 1.818), (0.08587, -0.2501, 1.819), (0.08587, -0.2749, 0.5262), (0.08587, 0.2784, 0.5249), (0.08587, 0.2507, 1.818), (0.1793, 0.1401, 0.5252), (0.1793, 0.1667, 1.172), (-0.2038, 0.08952, -0.1212), (0.1793, 0.1073, 2.534), (0.1793, 0.1094, -0.1212), (-0.2038, 0.08772, 2.528), (-0.2038, 0.1379, 1.172), (-0.2038, 0.1154, 0.5252), (-0.2038, 0.1032, 1.818), (0.1793, 0.1255, 1.818), (0.1793, -0.1366, 0.5259), (0.1793, -0.1248, 1.819), (-0.2038, -0.09155, -0.1206), (0.1793, -0.1643, 1.172), (-0.2038, -0.09339, 2.529), (-0.2038, -0.1416, 1.172), (0.1793, -0.1072, 2.535), (-0.2038, -0.1083, 1.819), (0.1793, -0.105, -0.1206), (-0.2038, -0.1182, 0.5259), (0.01925, -0.1113, 2.585), (0.0777, 0.1113, 2.584), (0.01925, 0.1113, 2.584), (0.01925, 0.1373, 2.584), (0.0777, 0.1373, 2.584), (0.0777, -0.1372, 2.585), (0.01925, -0.1372, 2.585), (0.01925, 7.335e-06, 2.585), (0.0777, 7.335e-06, 2.585), (0.0777, -0.1113, 2.585), (0.04248, -0.1351, 2.904), (0.05447, 0.1351, 2.904), (0.04248, 0.1351, 2.904), (0.04243, 0.1425, 2.905), (0.05452, 0.1425, 2.905), (0.05453, -0.1426, 2.905), (0.04242, -0.1426, 2.905), (0.05447, -0.1351, 2.904), (-0.09229, 8.259e-06, 2.585), (-0.09229, -0.1175, 2.585), (-0.09229, 0.1175, 2.584)], [], [(31, 39, 25, 11), (34, 30, 0, 15), (37, 19, 8, 36), (38, 20, 7, 35), (40, 43, 2, 27), (45, 17, 21, 47), (47, 21, 12, 44), (48, 40, 27, 10), (42, 9, 22, 49), (49, 22, 17, 45), (32, 4, 19, 37), (41, 46, 6, 26), (43, 41, 26, 2), (36, 8, 20, 38), (39, 33, 14, 25), (30, 31, 11, 0), (24, 16, 3, 29), (18, 24, 29, 1), (23, 18, 1, 28), (13, 23, 28, 5), (17, 22, 27, 2), (22, 9, 10, 27), (12, 21, 26, 6), (21, 17, 2, 26), (58, 59, 55, 46, 14), (32, 13, 5, 34), (7, 44, 69, 68), (42, 4, 15, 48), (1, 29, 39, 31), (5, 28, 30, 34), (23, 37, 36, 18), (24, 38, 35, 16), (13, 32, 37, 23), (18, 36, 38, 24), (29, 3, 33, 39), (28, 1, 31, 30), (70, 68, 57, 52, 53), (4, 32, 34, 15), (0, 11, 43, 40), (8, 45, 47, 20), (20, 47, 44, 7), (15, 0, 40, 48), (4, 42, 49, 19), (19, 49, 45, 8), (25, 14, 46, 41), (11, 25, 41, 43), (6, 46, 55), (9, 42, 48, 10), (51, 54, 64, 61), (54, 51, 58, 14, 33), (54, 53, 63, 64), (58, 51, 52, 57), (54, 33, 3), (59, 58, 57, 50), (61, 64, 63, 62), (65, 67, 60, 66), (50, 56, 66, 60), (56, 55, 65, 66), (59, 50, 60, 67), (52, 51, 61, 62), (53, 52, 62, 63), (55, 59, 67, 65), (69, 44, 12), (70, 53, 16), (12, 6, 56), (6, 55, 56), (53, 54, 3), (53, 3, 16), (56, 69, 12), (68, 69, 56, 50, 57), (35, 70, 16), (35, 7, 68, 70)])
me_cube_002.materials.append(mat_hull)
me_cube_002.use_remesh_preserve_volume = False
me_cube_002.use_remesh_preserve_attributes = False
me_cube_002.use_mirror_vertex_groups = False
me_cube_002.update()

# ---- objects
ob_levnav_ithis = bpy.data.objects.new('LevNav_Ithis', me_cube)
ob_piricomparison = bpy.data.objects.new('PiriComparison', me_cube_002)

# ---- transforms, parenting, visibility, modifiers, constraints
ob_levnav_ithis.location = (0.0, 0.0, 2.893)
ob_levnav_ithis.lock_rotations_4d = False
ob_levnav_ithis.empty_display_type = 'ARROWS'
ob_levnav_ithis.lineart.crease_threshold = 0.0
_m = ob_levnav_ithis.modifiers.new('Mirror', 'MIRROR')
_m.use_clip = True
_m = ob_levnav_ithis.modifiers.new('Auto Smooth', 'NODES')
_m.node_group = ng_auto_smooth
_gi = [s.identifier for s in ng_auto_smooth.interface.items_tree if s.item_type == 'SOCKET' and s.in_out == 'INPUT']
_m[_gi[1]] = 0.3491  # Angle
ob_piricomparison.location = (7.562, -3.493, 0.1417)
ob_piricomparison.lock_rotations_4d = False
ob_piricomparison.empty_display_type = 'ARROWS'
ob_piricomparison.lineart.crease_threshold = 0.0

# ---- collection membership
col_collection_1.objects.link(ob_levnav_ithis)
col_collection_1.objects.link(ob_piricomparison)

# ---- scene / render settings (as saved in the file)
scene.frame_start = 1; scene.frame_end = 250; scene.frame_set(1)
scene.render.engine = 'BLENDER_EEVEE_NEXT'
scene.render.image_settings.color_mode = 'RGB'
scene.render.image_settings.compression = 90
scene.render.resolution_percentage = 50
scene.render.dither_intensity = 0.0
scene.render.bake_margin = 64
scene.render.bake_bias = 0.0
scene.cycles.use_denoising = False
scene.cycles.samples = 10
scene.cycles.sampling_pattern = 'TABULATED_SOBOL'
scene.cycles.light_sampling_threshold = 0.0
scene.cycles.use_adaptive_sampling = False
scene.cycles.use_light_tree = False
scene.cycles.blur_glossy = 0.0
scene.cycles.volume_bounces = 1
scene.cycles.pixel_filter_type = 'GAUSSIAN'
scene.cycles.sample_clamp_indirect = 0.0
scene.view_settings.view_transform = 'Standard'
bpy.context.view_layer.update()

# ---- added for rendering (the .blend has no active camera and no usable light): camera, sun
cam_auto = bpy.data.cameras.new('AutoCamera')
cam_auto.lens = 50.0
cam_auto.sensor_width = 36.0
cam_auto.clip_end = 1000.0
ob_auto_camera = bpy.data.objects.new('AutoCamera', cam_auto)
scene.collection.objects.link(ob_auto_camera)
ob_auto_camera.location = (14.2233, -14.9449, 11.2002)
ob_auto_camera.rotation_euler = (1.09748, -7.21219e-08, 0.694738)
scene.camera = ob_auto_camera
light_auto_sun = bpy.data.lights.new('AutoSun', 'SUN')
light_auto_sun.energy = 3.0
light_auto_sun.angle = 0.0523599
ob_auto_sun = bpy.data.objects.new('AutoSun', light_auto_sun)
scene.collection.objects.link(ob_auto_sun)
ob_auto_sun.rotation_euler = (0.872665, 0.174533, 0.523599)
bpy.context.view_layer.update()
